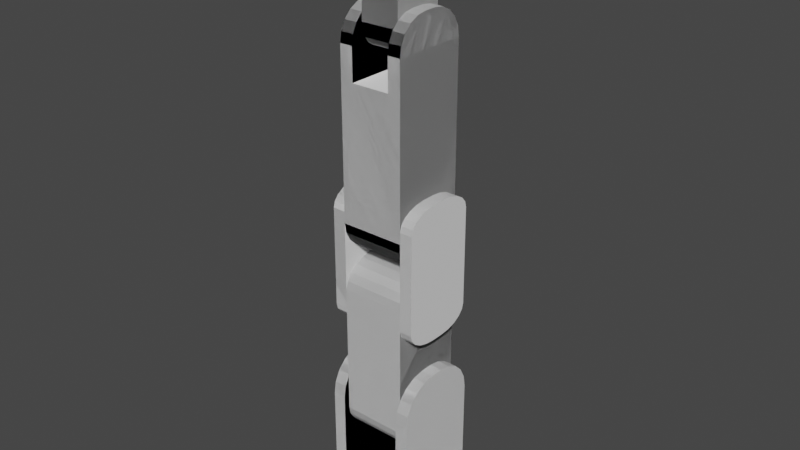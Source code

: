 # Source: the_arm.blend  (saved by Blender 3.3.6; exported with 4.5.12 LTS)
import bpy
from mathutils import Matrix  # noqa: F401  (used for matrix-valued properties, if any)

bpy.ops.wm.read_factory_settings(use_empty=True)
scene = bpy.context.scene
scene.name = 'Scene'

# ---- collections
col_visual = bpy.data.collections.new('visual'); scene.collection.children.link(col_visual)
col_link = bpy.data.collections.new('link'); scene.collection.children.link(col_link)
col_collision = bpy.data.collections.new('collision'); scene.collection.children.link(col_collision)
col_cutter = bpy.data.collections.new('cutter'); scene.collection.children.link(col_cutter)
col_inertial = bpy.data.collections.new('inertial'); scene.collection.children.link(col_inertial)

# ---- materials (node trees are filled in below, after node groups)
mat_phobos_inertial = bpy.data.materials.new('phobos_inertial')
mat_phobos_inertial.use_transparency_overlap = False
mat_phobos_inertial.show_transparent_back = False
mat_phobos_inertial.use_transparent_shadow = False

# ---- material node trees
mat_phobos_inertial.use_nodes = True; mat_phobos_inertial.node_tree.nodes.clear()
_N = mat_phobos_inertial.node_tree.nodes; _L = mat_phobos_inertial.node_tree.links
n0 = _N.new('ShaderNodeOutputMaterial'); n0.name = 'Material Output'; n0.location = (300, 300)
n1 = _N.new('ShaderNodeEeveeSpecular'); n1.name = 'Specular BSDF'; n1.location = (0, 0)
n1.inputs[0].default_value = (1.0, 0.18, 0.0, 1.0)
n1.inputs[1].default_value = (1.0, 1.0, 1.0, 1.0)
_L.new(n1.outputs[0], n0.inputs[0])
n0.is_active_output = True

# ---- world
world_world = bpy.data.worlds.new('World'); scene.world = world_world
world_world.use_nodes = True; world_world.node_tree.nodes.clear()
_N = world_world.node_tree.nodes; _L = world_world.node_tree.links
n0 = _N.new('ShaderNodeOutputWorld'); n0.name = 'World Output'; n0.location = (300, 300)
n1 = _N.new('ShaderNodeBackground'); n1.name = 'Background'; n1.location = (10, 300)
n1.inputs[0].default_value = (0.05088, 0.05088, 0.05088, 1.0)
_L.new(n1.outputs[0], n0.inputs[0])
n0.is_active_output = True
world_world.color = (0.05088, 0.05088, 0.05088)
world_world.use_sun_shadow = False
world_world.sun_shadow_jitter_overblur = 0.0

# ---- meshes
me_base_1 = bpy.data.meshes.new('base_1')
me_base_1.from_pydata([(0.0, 1.0, -0.1), (0.0, 1.0, 0.1), (0.1951, 0.9808, -0.1), (0.1951, 0.9808, 0.1), (0.3827, 0.9239, -0.1), (0.3827, 0.9239, 0.1), (0.5556, 0.8315, -0.1), (0.5556, 0.8315, 0.1), (0.7071, 0.7071, -0.1), (0.7071, 0.7071, 0.1), (0.8315, 0.5556, -0.1), (0.8315, 0.5556, 0.1), (0.9239, 0.3827, -0.1), (0.9239, 0.3827, 0.1), (0.9808, 0.1951, -0.1), (0.9808, 0.1951, 0.1), (1.0, 0.0, -0.1), (1.0, 0.0, 0.1), (0.9808, -0.1951, -0.1), (0.9808, -0.1951, 0.1), (0.9239, -0.3827, -0.1), (0.9239, -0.3827, 0.1), (0.8315, -0.5556, -0.1), (0.8315, -0.5556, 0.1), (0.7071, -0.7071, -0.1), (0.7071, -0.7071, 0.1), (0.5556, -0.8315, -0.1), (0.5556, -0.8315, 0.1), (0.3827, -0.9239, -0.1), (0.3827, -0.9239, 0.1), (0.1951, -0.9808, -0.1), (0.1951, -0.9808, 0.1), (0.0, -1.0, -0.1), (0.0, -1.0, 0.1), (-0.1951, -0.9808, -0.1), (-0.1951, -0.9808, 0.1), (-0.3827, -0.9239, -0.1), (-0.3827, -0.9239, 0.1), (-0.5556, -0.8315, -0.1), (-0.5556, -0.8315, 0.1), (-0.7071, -0.7071, -0.1), (-0.7071, -0.7071, 0.1), (-0.8315, -0.5556, -0.1), (-0.8315, -0.5556, 0.1), (-0.9239, -0.3827, -0.1), (-0.9239, -0.3827, 0.1), (-0.9808, -0.1951, -0.1), (-0.9808, -0.1951, 0.1), (-1.0, 0.0, -0.1), (-1.0, 0.0, 0.1), (-0.9808, 0.1951, -0.1), (-0.9808, 0.1951, 0.1), (-0.9239, 0.3827, -0.1), (-0.9239, 0.3827, 0.1), (-0.8315, 0.5556, -0.1), (-0.8315, 0.5556, 0.1), (-0.7071, 0.7071, -0.1), (-0.7071, 0.7071, 0.1), (-0.5556, 0.8315, -0.1), (-0.5556, 0.8315, 0.1), (-0.3827, 0.9239, -0.1), (-0.3827, 0.9239, 0.1), (-0.1951, 0.9808, -0.1), (-0.1951, 0.9808, 0.1)], [], [(0, 3, 2), (2, 5, 4), (4, 7, 6), (6, 9, 8), (8, 11, 10), (10, 13, 12), (12, 15, 14), (14, 17, 16), (16, 19, 18), (18, 21, 20), (20, 23, 22), (22, 25, 24), (24, 27, 26), (26, 29, 28), (28, 31, 30), (30, 33, 32), (32, 35, 34), (34, 37, 36), (36, 39, 38), (38, 41, 40), (40, 43, 42), (42, 45, 44), (44, 47, 46), (46, 49, 48), (48, 51, 50), (50, 53, 52), (52, 55, 54), (54, 57, 56), (56, 59, 58), (58, 61, 60), (37, 21, 5), (60, 63, 62), (62, 1, 0), (30, 46, 62), (0, 1, 3), (2, 3, 5), (4, 5, 7), (6, 7, 9), (8, 9, 11), (10, 11, 13), (12, 13, 15), (14, 15, 17), (16, 17, 19), (18, 19, 21), (20, 21, 23), (22, 23, 25), (24, 25, 27), (26, 27, 29), (28, 29, 31), (30, 31, 33), (32, 33, 35), (34, 35, 37), (36, 37, 39), (38, 39, 41), (40, 41, 43), (42, 43, 45), (44, 45, 47), (46, 47, 49), (48, 49, 51), (50, 51, 53), (52, 53, 55), (54, 55, 57), (56, 57, 59), (58, 59, 61), (5, 3, 1), (1, 63, 5), (63, 61, 5), (61, 59, 57), (57, 55, 53), (53, 51, 49), (49, 47, 53), (47, 45, 53), (45, 43, 41), (41, 39, 37), (37, 35, 29), (35, 33, 29), (33, 31, 29), (29, 27, 25), (25, 23, 21), (21, 19, 13), (19, 17, 13), (17, 15, 13), (13, 11, 9), (9, 7, 5), (61, 57, 5), (57, 53, 5), (45, 41, 53), (41, 37, 53), (29, 25, 37), (25, 21, 37), (13, 9, 21), (9, 5, 21), (5, 53, 37), (60, 61, 63), (62, 63, 1), (62, 0, 2), (2, 4, 6), (6, 8, 10), (10, 12, 14), (14, 16, 18), (18, 20, 22), (22, 24, 26), (26, 28, 30), (30, 32, 34), (34, 36, 38), (38, 40, 42), (42, 44, 46), (46, 48, 50), (50, 52, 54), (54, 56, 58), (58, 60, 62), (62, 2, 14), (2, 6, 14), (6, 10, 14), (14, 18, 30), (18, 22, 30), (22, 26, 30), (30, 34, 46), (34, 38, 46), (38, 42, 46), (46, 50, 62), (50, 54, 62), (54, 58, 62), (62, 14, 30)])
_uv = me_base_1.uv_layers.new(name='UVMap')
_uv.uv.foreach_set('vector', [1.0, 0.5, 0.9688, 1.0, 0.9688, 0.5, 0.9688, 0.5, 0.9375, 1.0, 0.9375, 0.5, 0.9375, 0.5, 0.9062, 1.0, 0.9062, 0.5, 0.9062, 0.5, 0.875, 1.0, 0.875, 0.5, 0.875, 0.5, 0.8438, 1.0, 0.8438, 0.5, 0.8438, 0.5, 0.8125, 1.0, 0.8125, 0.5, 0.8125, 0.5, 0.7812, 1.0, 0.7812, 0.5, 0.7812, 0.5, 0.75, 1.0, 0.75, 0.5, 0.75, 0.5, 0.7188, 1.0, 0.7188, 0.5, 0.7188, 0.5, 0.6875, 1.0, 0.6875, 0.5, 0.6875, 0.5, 0.6562, 1.0, 0.6562, 0.5, 0.6562, 0.5, 0.625, 1.0, 0.625, 0.5, 0.625, 0.5, 0.5938, 1.0, 0.5938, 0.5, 0.5938, 0.5, 0.5625, 1.0, 0.5625, 0.5, 0.5625, 0.5, 0.5312, 1.0, 0.5312, 0.5, 0.5312, 0.5, 0.5, 1.0, 0.5, 0.5, 0.5, 0.5, 0.4688, 1.0, 0.4688, 0.5, 0.4688, 0.5, 0.4375, 1.0, 0.4375, 0.5, 0.4375, 0.5, 0.4062, 1.0, 0.4062, 0.5, 0.4062, 0.5, 0.375, 1.0, 0.375, 0.5, 0.375, 0.5, 0.3438, 1.0, 0.3438, 0.5, 0.3438, 0.5, 0.3125, 1.0, 0.3125, 0.5, 0.3125, 0.5, 0.2812, 1.0, 0.2812, 0.5, 0.2812, 0.5, 0.25, 1.0, 0.25, 0.5, 0.25, 0.5, 0.2188, 1.0, 0.2188, 0.5, 0.2188, 0.5, 0.1875, 1.0, 0.1875, 0.5, 0.1875, 0.5, 0.1562, 1.0, 0.1562, 0.5, 0.1562, 0.5, 0.125, 1.0, 0.125, 0.5, 0.125, 0.5, 0.09375, 1.0, 0.09375, 0.5, 0.09375, 0.5, 0.0625, 1.0, 0.0625, 0.5, 0.1582, 0.02827, 0.4717, 0.1582, 0.3418, 0.4717, 0.0625, 0.5, 0.03125, 1.0, 0.03125, 0.5, 0.03125, 0.5, 0.0, 1.0, 0.0, 0.5, 0.7968, 0.01461, 0.5146, 0.2032, 0.7032, 0.4854, 1.0, 0.5, 1.0, 1.0, 0.9688, 1.0, 0.9688, 0.5, 0.9688, 1.0, 0.9375, 1.0, 0.9375, 0.5, 0.9375, 1.0, 0.9062, 1.0, 0.9062, 0.5, 0.9062, 1.0, 0.875, 1.0, 0.875, 0.5, 0.875, 1.0, 0.8438, 1.0, 0.8438, 0.5, 0.8438, 1.0, 0.8125, 1.0, 0.8125, 0.5, 0.8125, 1.0, 0.7812, 1.0, 0.7812, 0.5, 0.7812, 1.0, 0.75, 1.0, 0.75, 0.5, 0.75, 1.0, 0.7188, 1.0, 0.7188, 0.5, 0.7188, 1.0, 0.6875, 1.0, 0.6875, 0.5, 0.6875, 1.0, 0.6562, 1.0, 0.6562, 0.5, 0.6562, 1.0, 0.625, 1.0, 0.625, 0.5, 0.625, 1.0, 0.5938, 1.0, 0.5938, 0.5, 0.5938, 1.0, 0.5625, 1.0, 0.5625, 0.5, 0.5625, 1.0, 0.5312, 1.0, 0.5312, 0.5, 0.5312, 1.0, 0.5, 1.0, 0.5, 0.5, 0.5, 1.0, 0.4688, 1.0, 0.4688, 0.5, 0.4688, 1.0, 0.4375, 1.0, 0.4375, 0.5, 0.4375, 1.0, 0.4062, 1.0, 0.4062, 0.5, 0.4062, 1.0, 0.375, 1.0, 0.375, 0.5, 0.375, 1.0, 0.3438, 1.0, 0.3438, 0.5, 0.3438, 1.0, 0.3125, 1.0, 0.3125, 0.5, 0.3125, 1.0, 0.2812, 1.0, 0.2812, 0.5, 0.2812, 1.0, 0.25, 1.0, 0.25, 0.5, 0.25, 1.0, 0.2188, 1.0, 0.2188, 0.5, 0.2188, 1.0, 0.1875, 1.0, 0.1875, 0.5, 0.1875, 1.0, 0.1562, 1.0, 0.1562, 0.5, 0.1562, 1.0, 0.125, 1.0, 0.125, 0.5, 0.125, 1.0, 0.09375, 1.0, 0.09375, 0.5, 0.09375, 1.0, 0.0625, 1.0, 0.3418, 0.4717, 0.2968, 0.4854, 0.25, 0.49, 0.25, 0.49, 0.2032, 0.4854, 0.3418, 0.4717, 0.2032, 0.4854, 0.1582, 0.4717, 0.3418, 0.4717, 0.1582, 0.4717, 0.1167, 0.4496, 0.08029, 0.4197, 0.08029, 0.4197, 0.05045, 0.3833, 0.02827, 0.3418, 0.02827, 0.3418, 0.01461, 0.2968, 0.01, 0.25, 0.01, 0.25, 0.01461, 0.2032, 0.02827, 0.3418, 0.01461, 0.2032, 0.02827, 0.1582, 0.02827, 0.3418, 0.02827, 0.1582, 0.05045, 0.1167, 0.08029, 0.08029, 0.08029, 0.08029, 0.1167, 0.05045, 0.1582, 0.02827, 0.1582, 0.02827, 0.2032, 0.01461, 0.3418, 0.02827, 0.2032, 0.01461, 0.25, 0.01, 0.3418, 0.02827, 0.25, 0.01, 0.2968, 0.01461, 0.3418, 0.02827, 0.3418, 0.02827, 0.3833, 0.05045, 0.4197, 0.08029, 0.4197, 0.08029, 0.4496, 0.1167, 0.4717, 0.1582, 0.4717, 0.1582, 0.4854, 0.2032, 0.4717, 0.3418, 0.4854, 0.2032, 0.49, 0.25, 0.4717, 0.3418, 0.49, 0.25, 0.4854, 0.2968, 0.4717, 0.3418, 0.4717, 0.3418, 0.4496, 0.3833, 0.4197, 0.4197, 0.4197, 0.4197, 0.3833, 0.4496, 0.3418, 0.4717, 0.1582, 0.4717, 0.08029, 0.4197, 0.3418, 0.4717, 0.08029, 0.4197, 0.02827, 0.3418, 0.3418, 0.4717, 0.02827, 0.1582, 0.08029, 0.08029, 0.02827, 0.3418, 0.08029, 0.08029, 0.1582, 0.02827, 0.02827, 0.3418, 0.3418, 0.02827, 0.4197, 0.08029, 0.1582, 0.02827, 0.4197, 0.08029, 0.4717, 0.1582, 0.1582, 0.02827, 0.4717, 0.3418, 0.4197, 0.4197, 0.4717, 0.1582, 0.4197, 0.4197, 0.3418, 0.4717, 0.4717, 0.1582, 0.3418, 0.4717, 0.02827, 0.3418, 0.1582, 0.02827, 0.0625, 0.5, 0.0625, 1.0, 0.03125, 1.0, 0.03125, 0.5, 0.03125, 1.0, 0.0, 1.0, 0.7032, 0.4854, 0.75, 0.49, 0.7968, 0.4854, 0.7968, 0.4854, 0.8418, 0.4717, 0.8833, 0.4496, 0.8833, 0.4496, 0.9197, 0.4197, 0.9496, 0.3833, 0.9496, 0.3833, 0.9717, 0.3418, 0.9854, 0.2968, 0.9854, 0.2968, 0.99, 0.25, 0.9854, 0.2032, 0.9854, 0.2032, 0.9717, 0.1582, 0.9496, 0.1167, 0.9496, 0.1167, 0.9197, 0.08029, 0.8833, 0.05045, 0.8833, 0.05045, 0.8418, 0.02827, 0.7968, 0.01461, 0.7968, 0.01461, 0.75, 0.01, 0.7032, 0.01461, 0.7032, 0.01461, 0.6582, 0.02827, 0.6167, 0.05045, 0.6167, 0.05045, 0.5803, 0.08029, 0.5504, 0.1167, 0.5504, 0.1167, 0.5283, 0.1582, 0.5146, 0.2032, 0.5146, 0.2032, 0.51, 0.25, 0.5146, 0.2968, 0.5146, 0.2968, 0.5283, 0.3418, 0.5504, 0.3833, 0.5504, 0.3833, 0.5803, 0.4197, 0.6167, 0.4496, 0.6167, 0.4496, 0.6582, 0.4717, 0.7032, 0.4854, 0.7032, 0.4854, 0.7968, 0.4854, 0.9854, 0.2968, 0.7968, 0.4854, 0.8833, 0.4496, 0.9854, 0.2968, 0.8833, 0.4496, 0.9496, 0.3833, 0.9854, 0.2968, 0.9854, 0.2968, 0.9854, 0.2032, 0.7968, 0.01461, 0.9854, 0.2032, 0.9496, 0.1167, 0.7968, 0.01461, 0.9496, 0.1167, 0.8833, 0.05045, 0.7968, 0.01461, 0.7968, 0.01461, 0.7032, 0.01461, 0.5146, 0.2032, 0.7032, 0.01461, 0.6167, 0.05045, 0.5146, 0.2032, 0.6167, 0.05045, 0.5504, 0.1167, 0.5146, 0.2032, 0.5146, 0.2032, 0.5146, 0.2968, 0.7032, 0.4854, 0.5146, 0.2968, 0.5504, 0.3833, 0.7032, 0.4854, 0.5504, 0.3833, 0.6167, 0.4496, 0.7032, 0.4854, 0.7032, 0.4854, 0.9854, 0.2968, 0.7968, 0.01461])
me_base_1.update()
me_base_2 = bpy.data.meshes.new('base_2')
me_base_2.from_pydata([(0.0, 0.36, -0.1), (0.0, 0.36, 0.1), (0.07023, 0.3531, -0.1), (0.07023, 0.3531, 0.1), (0.1378, 0.3326, -0.1), (0.1378, 0.3326, 0.1), (0.2, 0.2993, -0.1), (0.2, 0.2993, 0.1), (0.2546, 0.2546, -0.1), (0.2546, 0.2546, 0.1), (0.2993, 0.2, -0.1), (0.2993, 0.2, 0.1), (0.3326, 0.1378, -0.1), (0.3326, 0.1378, 0.1), (0.3531, 0.07023, -0.1), (0.3531, 0.07023, 0.1), (0.36, 0.0, -0.1), (0.36, 0.0, 0.1), (0.3531, -0.07023, -0.1), (0.3531, -0.07023, 0.1), (0.3326, -0.1378, -0.1), (0.3326, -0.1378, 0.1), (0.2993, -0.2, -0.1), (0.2993, -0.2, 0.1), (0.2546, -0.2546, -0.1), (0.2546, -0.2546, 0.1), (0.2, -0.2993, -0.1), (0.2, -0.2993, 0.1), (0.1378, -0.3326, -0.1), (0.1378, -0.3326, 0.1), (0.07023, -0.3531, -0.1), (0.07023, -0.3531, 0.1), (0.0, -0.36, -0.1), (0.0, -0.36, 0.1), (-0.07023, -0.3531, -0.1), (-0.07023, -0.3531, 0.1), (-0.1378, -0.3326, -0.1), (-0.1378, -0.3326, 0.1), (-0.2, -0.2993, -0.1), (-0.2, -0.2993, 0.1), (-0.2546, -0.2546, -0.1), (-0.2546, -0.2546, 0.1), (-0.2993, -0.2, -0.1), (-0.2993, -0.2, 0.1), (-0.3326, -0.1378, -0.1), (-0.3326, -0.1378, 0.1), (-0.3531, -0.07023, -0.1), (-0.3531, -0.07023, 0.1), (-0.36, 0.0, -0.1), (-0.36, 0.0, 0.1), (-0.3531, 0.07023, -0.1), (-0.3531, 0.07023, 0.1), (-0.3326, 0.1378, -0.1), (-0.3326, 0.1378, 0.1), (-0.2993, 0.2, -0.1), (-0.2993, 0.2, 0.1), (-0.2546, 0.2546, -0.1), (-0.2546, 0.2546, 0.1), (-0.2, 0.2993, -0.1), (-0.2, 0.2993, 0.1), (-0.1378, 0.3326, -0.1), (-0.1378, 0.3326, 0.1), (-0.07023, 0.3531, -0.1), (-0.07023, 0.3531, 0.1)], [], [(0, 3, 2), (2, 5, 4), (4, 7, 6), (6, 9, 8), (8, 11, 10), (10, 13, 12), (12, 15, 14), (14, 17, 16), (16, 19, 18), (18, 21, 20), (20, 23, 22), (22, 25, 24), (24, 27, 26), (26, 29, 28), (28, 31, 30), (30, 33, 32), (32, 35, 34), (34, 37, 36), (36, 39, 38), (38, 41, 40), (40, 43, 42), (42, 45, 44), (44, 47, 46), (46, 49, 48), (48, 51, 50), (50, 53, 52), (52, 55, 54), (54, 57, 56), (56, 59, 58), (58, 61, 60), (37, 21, 5), (60, 63, 62), (62, 1, 0), (30, 46, 62), (0, 1, 3), (2, 3, 5), (4, 5, 7), (6, 7, 9), (8, 9, 11), (10, 11, 13), (12, 13, 15), (14, 15, 17), (16, 17, 19), (18, 19, 21), (20, 21, 23), (22, 23, 25), (24, 25, 27), (26, 27, 29), (28, 29, 31), (30, 31, 33), (32, 33, 35), (34, 35, 37), (36, 37, 39), (38, 39, 41), (40, 41, 43), (42, 43, 45), (44, 45, 47), (46, 47, 49), (48, 49, 51), (50, 51, 53), (52, 53, 55), (54, 55, 57), (56, 57, 59), (58, 59, 61), (5, 3, 1), (1, 63, 61), (61, 59, 57), (57, 55, 53), (53, 51, 49), (49, 47, 45), (45, 43, 41), (41, 39, 37), (37, 35, 33), (33, 31, 29), (29, 27, 25), (25, 23, 21), (21, 19, 17), (17, 15, 13), (13, 11, 9), (9, 7, 5), (5, 1, 61), (61, 57, 5), (57, 53, 5), (53, 49, 37), (49, 45, 37), (45, 41, 37), (37, 33, 21), (33, 29, 21), (29, 25, 21), (21, 17, 13), (13, 9, 21), (9, 5, 21), (5, 53, 37), (60, 61, 63), (62, 63, 1), (62, 0, 2), (2, 4, 6), (6, 8, 10), (10, 12, 14), (14, 16, 18), (18, 20, 22), (22, 24, 26), (26, 28, 30), (30, 32, 34), (34, 36, 38), (38, 40, 46), (40, 42, 46), (42, 44, 46), (46, 48, 50), (50, 52, 54), (54, 56, 58), (58, 60, 62), (62, 2, 6), (6, 10, 62), (10, 14, 62), (14, 18, 22), (22, 26, 14), (26, 30, 14), (30, 34, 38), (46, 50, 54), (54, 58, 46), (58, 62, 46), (30, 38, 46), (62, 14, 30)])
_uv = me_base_2.uv_layers.new(name='UVMap')
_uv.uv.foreach_set('vector', [1.0, 0.5, 0.9688, 1.0, 0.9688, 0.5, 0.9688, 0.5, 0.9375, 1.0, 0.9375, 0.5, 0.9375, 0.5, 0.9062, 1.0, 0.9062, 0.5, 0.9062, 0.5, 0.875, 1.0, 0.875, 0.5, 0.875, 0.5, 0.8438, 1.0, 0.8438, 0.5, 0.8438, 0.5, 0.8125, 1.0, 0.8125, 0.5, 0.8125, 0.5, 0.7812, 1.0, 0.7812, 0.5, 0.7812, 0.5, 0.75, 1.0, 0.75, 0.5, 0.75, 0.5, 0.7188, 1.0, 0.7188, 0.5, 0.7188, 0.5, 0.6875, 1.0, 0.6875, 0.5, 0.6875, 0.5, 0.6562, 1.0, 0.6562, 0.5, 0.6562, 0.5, 0.625, 1.0, 0.625, 0.5, 0.625, 0.5, 0.5938, 1.0, 0.5938, 0.5, 0.5938, 0.5, 0.5625, 1.0, 0.5625, 0.5, 0.5625, 0.5, 0.5312, 1.0, 0.5312, 0.5, 0.5312, 0.5, 0.5, 1.0, 0.5, 0.5, 0.5, 0.5, 0.4688, 1.0, 0.4688, 0.5, 0.4688, 0.5, 0.4375, 1.0, 0.4375, 0.5, 0.4375, 0.5, 0.4062, 1.0, 0.4062, 0.5, 0.4062, 0.5, 0.375, 1.0, 0.375, 0.5, 0.375, 0.5, 0.3438, 1.0, 0.3438, 0.5, 0.3438, 0.5, 0.3125, 1.0, 0.3125, 0.5, 0.3125, 0.5, 0.2812, 1.0, 0.2812, 0.5, 0.2812, 0.5, 0.25, 1.0, 0.25, 0.5, 0.25, 0.5, 0.2188, 1.0, 0.2188, 0.5, 0.2188, 0.5, 0.1875, 1.0, 0.1875, 0.5, 0.1875, 0.5, 0.1562, 1.0, 0.1562, 0.5, 0.1562, 0.5, 0.125, 1.0, 0.125, 0.5, 0.125, 0.5, 0.09375, 1.0, 0.09375, 0.5, 0.09375, 0.5, 0.0625, 1.0, 0.0625, 0.5, 0.1582, 0.02827, 0.4717, 0.1582, 0.3418, 0.4717, 0.0625, 0.5, 0.03125, 1.0, 0.03125, 0.5, 0.03125, 0.5, 0.0, 1.0, 0.0, 0.5, 0.7968, 0.01461, 0.5146, 0.2032, 0.7032, 0.4854, 1.0, 0.5, 1.0, 1.0, 0.9688, 1.0, 0.9688, 0.5, 0.9688, 1.0, 0.9375, 1.0, 0.9375, 0.5, 0.9375, 1.0, 0.9062, 1.0, 0.9062, 0.5, 0.9062, 1.0, 0.875, 1.0, 0.875, 0.5, 0.875, 1.0, 0.8438, 1.0, 0.8438, 0.5, 0.8438, 1.0, 0.8125, 1.0, 0.8125, 0.5, 0.8125, 1.0, 0.7812, 1.0, 0.7812, 0.5, 0.7812, 1.0, 0.75, 1.0, 0.75, 0.5, 0.75, 1.0, 0.7188, 1.0, 0.7188, 0.5, 0.7188, 1.0, 0.6875, 1.0, 0.6875, 0.5, 0.6875, 1.0, 0.6562, 1.0, 0.6562, 0.5, 0.6562, 1.0, 0.625, 1.0, 0.625, 0.5, 0.625, 1.0, 0.5938, 1.0, 0.5938, 0.5, 0.5938, 1.0, 0.5625, 1.0, 0.5625, 0.5, 0.5625, 1.0, 0.5312, 1.0, 0.5312, 0.5, 0.5312, 1.0, 0.5, 1.0, 0.5, 0.5, 0.5, 1.0, 0.4688, 1.0, 0.4688, 0.5, 0.4688, 1.0, 0.4375, 1.0, 0.4375, 0.5, 0.4375, 1.0, 0.4062, 1.0, 0.4062, 0.5, 0.4062, 1.0, 0.375, 1.0, 0.375, 0.5, 0.375, 1.0, 0.3438, 1.0, 0.3438, 0.5, 0.3438, 1.0, 0.3125, 1.0, 0.3125, 0.5, 0.3125, 1.0, 0.2812, 1.0, 0.2812, 0.5, 0.2812, 1.0, 0.25, 1.0, 0.25, 0.5, 0.25, 1.0, 0.2188, 1.0, 0.2188, 0.5, 0.2188, 1.0, 0.1875, 1.0, 0.1875, 0.5, 0.1875, 1.0, 0.1562, 1.0, 0.1562, 0.5, 0.1562, 1.0, 0.125, 1.0, 0.125, 0.5, 0.125, 1.0, 0.09375, 1.0, 0.09375, 0.5, 0.09375, 1.0, 0.0625, 1.0, 0.3418, 0.4717, 0.2968, 0.4854, 0.25, 0.49, 0.25, 0.49, 0.2032, 0.4854, 0.1582, 0.4717, 0.1582, 0.4717, 0.1167, 0.4496, 0.08029, 0.4197, 0.08029, 0.4197, 0.05045, 0.3833, 0.02827, 0.3418, 0.02827, 0.3418, 0.01461, 0.2968, 0.01, 0.25, 0.01, 0.25, 0.01461, 0.2032, 0.02827, 0.1582, 0.02827, 0.1582, 0.05045, 0.1167, 0.08029, 0.08029, 0.08029, 0.08029, 0.1167, 0.05045, 0.1582, 0.02827, 0.1582, 0.02827, 0.2032, 0.01461, 0.25, 0.01, 0.25, 0.01, 0.2968, 0.01461, 0.3418, 0.02827, 0.3418, 0.02827, 0.3833, 0.05045, 0.4197, 0.08029, 0.4197, 0.08029, 0.4496, 0.1167, 0.4717, 0.1582, 0.4717, 0.1582, 0.4854, 0.2032, 0.49, 0.25, 0.49, 0.25, 0.4854, 0.2968, 0.4717, 0.3418, 0.4717, 0.3418, 0.4496, 0.3833, 0.4197, 0.4197, 0.4197, 0.4197, 0.3833, 0.4496, 0.3418, 0.4717, 0.3418, 0.4717, 0.25, 0.49, 0.1582, 0.4717, 0.1582, 0.4717, 0.08029, 0.4197, 0.3418, 0.4717, 0.08029, 0.4197, 0.02827, 0.3418, 0.3418, 0.4717, 0.02827, 0.3418, 0.01, 0.25, 0.1582, 0.02827, 0.01, 0.25, 0.02827, 0.1582, 0.1582, 0.02827, 0.02827, 0.1582, 0.08029, 0.08029, 0.1582, 0.02827, 0.1582, 0.02827, 0.25, 0.01, 0.4717, 0.1582, 0.25, 0.01, 0.3418, 0.02827, 0.4717, 0.1582, 0.3418, 0.02827, 0.4197, 0.08029, 0.4717, 0.1582, 0.4717, 0.1582, 0.49, 0.25, 0.4717, 0.3418, 0.4717, 0.3418, 0.4197, 0.4197, 0.4717, 0.1582, 0.4197, 0.4197, 0.3418, 0.4717, 0.4717, 0.1582, 0.3418, 0.4717, 0.02827, 0.3418, 0.1582, 0.02827, 0.0625, 0.5, 0.0625, 1.0, 0.03125, 1.0, 0.03125, 0.5, 0.03125, 1.0, 0.0, 1.0, 0.7032, 0.4854, 0.75, 0.49, 0.7968, 0.4854, 0.7968, 0.4854, 0.8418, 0.4717, 0.8833, 0.4496, 0.8833, 0.4496, 0.9197, 0.4197, 0.9496, 0.3833, 0.9496, 0.3833, 0.9717, 0.3418, 0.9854, 0.2968, 0.9854, 0.2968, 0.99, 0.25, 0.9854, 0.2032, 0.9854, 0.2032, 0.9717, 0.1582, 0.9496, 0.1167, 0.9496, 0.1167, 0.9197, 0.08029, 0.8833, 0.05045, 0.8833, 0.05045, 0.8418, 0.02827, 0.7968, 0.01461, 0.7968, 0.01461, 0.75, 0.01, 0.7032, 0.01461, 0.7032, 0.01461, 0.6582, 0.02827, 0.6167, 0.05045, 0.6167, 0.05045, 0.5803, 0.08029, 0.5146, 0.2032, 0.5803, 0.08029, 0.5504, 0.1167, 0.5146, 0.2032, 0.5504, 0.1167, 0.5283, 0.1582, 0.5146, 0.2032, 0.5146, 0.2032, 0.51, 0.25, 0.5146, 0.2968, 0.5146, 0.2968, 0.5283, 0.3418, 0.5504, 0.3833, 0.5504, 0.3833, 0.5803, 0.4197, 0.6167, 0.4496, 0.6167, 0.4496, 0.6582, 0.4717, 0.7032, 0.4854, 0.7032, 0.4854, 0.7968, 0.4854, 0.8833, 0.4496, 0.8833, 0.4496, 0.9496, 0.3833, 0.7032, 0.4854, 0.9496, 0.3833, 0.9854, 0.2968, 0.7032, 0.4854, 0.9854, 0.2968, 0.9854, 0.2032, 0.9496, 0.1167, 0.9496, 0.1167, 0.8833, 0.05045, 0.9854, 0.2968, 0.8833, 0.05045, 0.7968, 0.01461, 0.9854, 0.2968, 0.7968, 0.01461, 0.7032, 0.01461, 0.6167, 0.05045, 0.5146, 0.2032, 0.5146, 0.2968, 0.5504, 0.3833, 0.5504, 0.3833, 0.6167, 0.4496, 0.5146, 0.2032, 0.6167, 0.4496, 0.7032, 0.4854, 0.5146, 0.2032, 0.7968, 0.01461, 0.6167, 0.05045, 0.5146, 0.2032, 0.7032, 0.4854, 0.9854, 0.2968, 0.7968, 0.01461])
me_base_2.update()
me_mid = bpy.data.meshes.new('mid')
me_mid.from_pydata([(-0.5, -0.1, -1.44), (-0.5, -0.6, -1.04), (-0.5, -0.2545, -1.42), (-0.5, -0.3939, -1.364), (-0.5, -0.5045, -1.275), (-0.5, -0.5755, -1.164), (-0.5, -0.6, 1.04), (-0.5, -0.1, 1.44), (-0.5, -0.5755, 1.164), (-0.5, -0.5045, 1.275), (-0.5, -0.3939, 1.364), (-0.5, -0.2545, 1.42), (-0.5, 0.6, -1.04), (-0.5, 0.1, -1.44), (-0.5, 0.5755, -1.164), (-0.5, 0.5045, -1.275), (-0.5, 0.3939, -1.364), (-0.5, 0.2545, -1.42), (-0.5, 0.1, 1.44), (-0.5, 0.6, 1.04), (-0.5, 0.2545, 1.42), (-0.5, 0.3939, 1.364), (-0.5, 0.5045, 1.275), (-0.5, 0.5755, 1.164), (0.5, -0.6, -1.04), (0.5, -0.1, -1.44), (0.5, -0.5755, -1.164), (0.5, -0.5045, -1.275), (0.5, -0.3939, -1.364), (0.5, -0.2545, -1.42), (0.5, -0.1, 1.44), (0.5, -0.6, 1.04), (0.5, -0.2545, 1.42), (0.5, -0.3939, 1.364), (0.5, -0.5045, 1.275), (0.5, -0.5755, 1.164), (0.5, 0.1, -1.44), (0.5, 0.6, -1.04), (0.5, 0.2545, -1.42), (0.5, 0.3939, -1.364), (0.5, 0.5045, -1.275), (0.5, 0.5755, -1.164), (0.5, 0.6, 1.04), (0.5, 0.1, 1.44), (0.5, 0.5755, 1.164), (0.5, 0.5045, 1.275), (0.5, 0.3939, 1.364), (0.5, 0.2545, 1.42)], [], [(24, 6, 1), (26, 28, 25), (43, 7, 30), (14, 16, 13), (12, 42, 37), (36, 17, 38), (38, 16, 39), (39, 15, 40), (40, 14, 41), (41, 12, 37), (18, 47, 20), (20, 46, 21), (21, 45, 22), (22, 44, 23), (23, 42, 19), (0, 29, 2), (2, 28, 3), (3, 27, 4), (4, 26, 5), (5, 24, 1), (30, 11, 32), (32, 10, 33), (33, 9, 34), (34, 8, 35), (35, 6, 31), (13, 25, 0), (24, 31, 6), (25, 36, 37), (36, 38, 40), (38, 39, 40), (40, 41, 37), (37, 42, 31), (42, 44, 43), (31, 42, 43), (44, 45, 46), (46, 47, 44), (47, 43, 44), (43, 30, 31), (30, 32, 34), (32, 33, 34), (34, 35, 31), (31, 24, 37), (24, 26, 25), (37, 24, 25), (26, 27, 28), (28, 29, 25), (36, 40, 37), (30, 34, 31), (43, 18, 7), (13, 0, 1), (0, 2, 4), (2, 3, 4), (4, 5, 1), (1, 6, 19), (6, 8, 7), (19, 6, 7), (8, 9, 10), (10, 11, 8), (11, 7, 8), (7, 18, 19), (18, 20, 22), (20, 21, 22), (22, 23, 19), (19, 12, 1), (12, 14, 13), (1, 12, 13), (14, 15, 16), (16, 17, 13), (0, 4, 1), (18, 22, 19), (12, 19, 42), (36, 13, 17), (38, 17, 16), (39, 16, 15), (40, 15, 14), (41, 14, 12), (18, 43, 47), (20, 47, 46), (21, 46, 45), (22, 45, 44), (23, 44, 42), (0, 25, 29), (2, 29, 28), (3, 28, 27), (4, 27, 26), (5, 26, 24), (30, 7, 11), (32, 11, 10), (33, 10, 9), (34, 9, 8), (35, 8, 6), (13, 36, 25)])
_uv = me_mid.uv_layers.new(name='UVMap')
_uv.uv.foreach_set('vector', [0.4097, 0.75, 0.5903, 1.0, 0.4097, 1.0, 0.399, 0.7449, 0.3816, 0.7071, 0.375, 0.6458, 0.625, 0.6042, 0.875, 0.6458, 0.625, 0.6458, 0.399, 0.2449, 0.3816, 0.2071, 0.375, 0.1458, 0.4097, 0.25, 0.5903, 0.5, 0.4097, 0.5, 0.375, 0.6042, 0.125, 0.572, 0.375, 0.572, 0.375, 0.572, 0.125, 0.5429, 0.375, 0.5429, 0.375, 0.5429, 0.125, 0.5, 0.375, 0.5, 0.375, 0.5, 0.399, 0.25, 0.399, 0.5, 0.399, 0.5, 0.4097, 0.25, 0.4097, 0.5, 0.875, 0.6042, 0.625, 0.572, 0.875, 0.572, 0.875, 0.572, 0.625, 0.5, 0.875, 0.5, 0.625, 0.25, 0.6107, 0.5, 0.6107, 0.25, 0.6107, 0.25, 0.601, 0.5, 0.601, 0.25, 0.601, 0.25, 0.5903, 0.5, 0.5903, 0.25, 0.125, 0.6458, 0.375, 0.678, 0.125, 0.678, 0.125, 0.678, 0.375, 0.7071, 0.125, 0.7071, 0.125, 0.7071, 0.375, 0.75, 0.125, 0.75, 0.375, 1.0, 0.399, 0.75, 0.399, 1.0, 0.399, 1.0, 0.4097, 0.75, 0.4097, 1.0, 0.625, 0.6458, 0.875, 0.678, 0.625, 0.678, 0.625, 0.678, 0.875, 0.75, 0.625, 0.75, 0.625, 0.75, 0.6107, 1.0, 0.6107, 0.75, 0.6107, 0.75, 0.601, 1.0, 0.601, 0.75, 0.601, 0.75, 0.5903, 1.0, 0.5903, 0.75, 0.125, 0.6042, 0.375, 0.6458, 0.125, 0.6458, 0.4097, 0.75, 0.5903, 0.75, 0.5903, 1.0, 0.375, 0.6458, 0.375, 0.6042, 0.4097, 0.5, 0.375, 0.6042, 0.3767, 0.572, 0.3893, 0.5199, 0.3767, 0.572, 0.3816, 0.5429, 0.3893, 0.5199, 0.3893, 0.5199, 0.399, 0.5051, 0.4097, 0.5, 0.4097, 0.5, 0.5903, 0.5, 0.5903, 0.75, 0.5903, 0.5, 0.601, 0.5051, 0.625, 0.6042, 0.5903, 0.75, 0.5903, 0.5, 0.625, 0.6042, 0.601, 0.5051, 0.6107, 0.5199, 0.6184, 0.5429, 0.6184, 0.5429, 0.6233, 0.572, 0.601, 0.5051, 0.6233, 0.572, 0.625, 0.6042, 0.601, 0.5051, 0.625, 0.6042, 0.625, 0.6458, 0.5903, 0.75, 0.625, 0.6458, 0.6233, 0.678, 0.6107, 0.7301, 0.6233, 0.678, 0.6184, 0.7071, 0.6107, 0.7301, 0.6107, 0.7301, 0.601, 0.7449, 0.5903, 0.75, 0.5903, 0.75, 0.4097, 0.75, 0.4097, 0.5, 0.4097, 0.75, 0.399, 0.7449, 0.375, 0.6458, 0.4097, 0.5, 0.4097, 0.75, 0.375, 0.6458, 0.399, 0.7449, 0.3893, 0.7301, 0.3816, 0.7071, 0.3816, 0.7071, 0.3767, 0.678, 0.375, 0.6458, 0.375, 0.6042, 0.3893, 0.5199, 0.4097, 0.5, 0.625, 0.6458, 0.6107, 0.7301, 0.5903, 0.75, 0.625, 0.6042, 0.875, 0.6042, 0.875, 0.6458, 0.375, 0.1458, 0.375, 0.1042, 0.4097, 0.0, 0.375, 0.1042, 0.3767, 0.07198, 0.3893, 0.01989, 0.3767, 0.07198, 0.3816, 0.04294, 0.3893, 0.01989, 0.3893, 0.01989, 0.399, 0.005098, 0.4097, 0.0, 0.4097, 0.0, 0.5903, 0.0, 0.5903, 0.25, 0.5903, 0.0, 0.601, 0.005098, 0.625, 0.1042, 0.5903, 0.25, 0.5903, 0.0, 0.625, 0.1042, 0.601, 0.005098, 0.6107, 0.01989, 0.6184, 0.04294, 0.6184, 0.04294, 0.6233, 0.07198, 0.601, 0.005098, 0.6233, 0.07198, 0.625, 0.1042, 0.601, 0.005098, 0.625, 0.1042, 0.625, 0.1458, 0.5903, 0.25, 0.625, 0.1458, 0.6233, 0.178, 0.6107, 0.2301, 0.6233, 0.178, 0.6184, 0.2071, 0.6107, 0.2301, 0.6107, 0.2301, 0.601, 0.2449, 0.5903, 0.25, 0.5903, 0.25, 0.4097, 0.25, 0.4097, 0.0, 0.4097, 0.25, 0.399, 0.2449, 0.375, 0.1458, 0.4097, 0.0, 0.4097, 0.25, 0.375, 0.1458, 0.399, 0.2449, 0.3893, 0.2301, 0.3816, 0.2071, 0.3816, 0.2071, 0.3767, 0.178, 0.375, 0.1458, 0.375, 0.1042, 0.3893, 0.01989, 0.4097, 0.0, 0.625, 0.1458, 0.6107, 0.2301, 0.5903, 0.25, 0.4097, 0.25, 0.5903, 0.25, 0.5903, 0.5, 0.375, 0.6042, 0.125, 0.6042, 0.125, 0.572, 0.375, 0.572, 0.125, 0.572, 0.125, 0.5429, 0.375, 0.5429, 0.125, 0.5429, 0.125, 0.5, 0.375, 0.5, 0.375, 0.25, 0.399, 0.25, 0.399, 0.5, 0.399, 0.25, 0.4097, 0.25, 0.875, 0.6042, 0.625, 0.6042, 0.625, 0.572, 0.875, 0.572, 0.625, 0.572, 0.625, 0.5, 0.625, 0.25, 0.625, 0.5, 0.6107, 0.5, 0.6107, 0.25, 0.6107, 0.5, 0.601, 0.5, 0.601, 0.25, 0.601, 0.5, 0.5903, 0.5, 0.125, 0.6458, 0.375, 0.6458, 0.375, 0.678, 0.125, 0.678, 0.375, 0.678, 0.375, 0.7071, 0.125, 0.7071, 0.375, 0.7071, 0.375, 0.75, 0.375, 1.0, 0.375, 0.75, 0.399, 0.75, 0.399, 1.0, 0.399, 0.75, 0.4097, 0.75, 0.625, 0.6458, 0.875, 0.6458, 0.875, 0.678, 0.625, 0.678, 0.875, 0.678, 0.875, 0.75, 0.625, 0.75, 0.625, 1.0, 0.6107, 1.0, 0.6107, 0.75, 0.6107, 1.0, 0.601, 1.0, 0.601, 0.75, 0.601, 1.0, 0.5903, 1.0, 0.125, 0.6042, 0.375, 0.6042, 0.375, 0.6458])
me_mid.update()
me_mid_r = bpy.data.meshes.new('mid_r')
me_mid_r.from_pydata([(-0.1, -0.1, -1.08), (-0.1, -0.6, -0.78), (-0.1, -0.2545, -1.065), (-0.1, -0.3939, -1.023), (-0.1, -0.5045, -0.9563), (-0.1, -0.5755, -0.8727), (-0.1, -0.6, 0.78), (-0.1, -0.1, 1.08), (-0.1, -0.5755, 0.8727), (-0.1, -0.5045, 0.9563), (-0.1, -0.3939, 1.023), (-0.1, -0.2545, 1.065), (-0.1, 0.6, -0.78), (-0.1, 0.1, -1.08), (-0.1, 0.5755, -0.8727), (-0.1, 0.5045, -0.9563), (-0.1, 0.3939, -1.023), (-0.1, 0.2545, -1.065), (-0.1, 0.1, 1.08), (-0.1, 0.6, 0.78), (-0.1, 0.2545, 1.065), (-0.1, 0.3939, 1.023), (-0.1, 0.5045, 0.9563), (-0.1, 0.5755, 0.8727), (0.1, -0.6, -0.78), (0.1, -0.1, -1.08), (0.1, -0.5755, -0.8727), (0.1, -0.5045, -0.9563), (0.1, -0.3939, -1.023), (0.1, -0.2545, -1.065), (0.1, -0.1, 1.08), (0.1, -0.6, 0.78), (0.1, -0.2545, 1.065), (0.1, -0.3939, 1.023), (0.1, -0.5045, 0.9563), (0.1, -0.5755, 0.8727), (0.1, 0.1, -1.08), (0.1, 0.6, -0.78), (0.1, 0.2545, -1.065), (0.1, 0.3939, -1.023), (0.1, 0.5045, -0.9563), (0.1, 0.5755, -0.8727), (0.1, 0.6, 0.78), (0.1, 0.1, 1.08), (0.1, 0.5755, 0.8727), (0.1, 0.5045, 0.9563), (0.1, 0.3939, 1.023), (0.1, 0.2545, 1.065)], [], [(24, 6, 1), (29, 25, 24), (43, 7, 30), (17, 13, 12), (12, 42, 37), (36, 17, 38), (38, 16, 39), (39, 15, 40), (40, 14, 41), (41, 12, 37), (18, 47, 20), (20, 46, 21), (21, 45, 22), (22, 44, 23), (23, 42, 19), (0, 29, 2), (2, 28, 3), (3, 27, 4), (4, 26, 5), (5, 24, 1), (30, 11, 32), (32, 10, 33), (33, 9, 34), (34, 8, 35), (35, 6, 31), (13, 25, 0), (24, 31, 6), (25, 36, 37), (36, 38, 37), (38, 39, 37), (39, 40, 37), (40, 41, 37), (37, 42, 31), (42, 44, 45), (31, 42, 43), (45, 46, 42), (46, 47, 42), (47, 43, 42), (43, 30, 31), (30, 32, 31), (32, 33, 31), (33, 34, 31), (34, 35, 31), (31, 24, 37), (24, 26, 27), (37, 24, 25), (27, 28, 24), (28, 29, 24), (43, 18, 7), (13, 0, 1), (0, 2, 1), (2, 3, 1), (3, 4, 1), (4, 5, 1), (1, 6, 19), (6, 8, 9), (19, 6, 7), (9, 10, 6), (10, 11, 6), (11, 7, 6), (7, 18, 19), (18, 20, 19), (20, 21, 19), (21, 22, 19), (22, 23, 19), (19, 12, 1), (12, 14, 15), (1, 12, 13), (15, 16, 12), (16, 17, 12), (12, 19, 42), (36, 13, 17), (38, 17, 16), (39, 16, 15), (40, 15, 14), (41, 14, 12), (18, 43, 47), (20, 47, 46), (21, 46, 45), (22, 45, 44), (23, 44, 42), (0, 25, 29), (2, 29, 28), (3, 28, 27), (4, 27, 26), (5, 26, 24), (30, 7, 11), (32, 11, 10), (33, 10, 9), (34, 9, 8), (35, 8, 6), (13, 36, 25)])
_uv = me_mid_r.uv_layers.new(name='UVMap')
_uv.uv.foreach_set('vector', [0.4097, 0.75, 0.5903, 1.0, 0.4097, 1.0, 0.3767, 0.678, 0.375, 0.6458, 0.4097, 0.75, 0.625, 0.6042, 0.875, 0.6458, 0.625, 0.6458, 0.3767, 0.178, 0.375, 0.1458, 0.4097, 0.25, 0.4097, 0.25, 0.5903, 0.5, 0.4097, 0.5, 0.375, 0.6042, 0.125, 0.572, 0.375, 0.572, 0.375, 0.572, 0.125, 0.5429, 0.375, 0.5429, 0.375, 0.5429, 0.125, 0.5, 0.375, 0.5, 0.375, 0.5, 0.399, 0.25, 0.399, 0.5, 0.399, 0.5, 0.4097, 0.25, 0.4097, 0.5, 0.875, 0.6042, 0.625, 0.572, 0.875, 0.572, 0.875, 0.572, 0.625, 0.5, 0.875, 0.5, 0.625, 0.25, 0.6107, 0.5, 0.6107, 0.25, 0.6107, 0.25, 0.601, 0.5, 0.601, 0.25, 0.601, 0.25, 0.5903, 0.5, 0.5903, 0.25, 0.125, 0.6458, 0.375, 0.678, 0.125, 0.678, 0.125, 0.678, 0.375, 0.7071, 0.125, 0.7071, 0.125, 0.7071, 0.375, 0.75, 0.125, 0.75, 0.375, 1.0, 0.399, 0.75, 0.399, 1.0, 0.399, 1.0, 0.4097, 0.75, 0.4097, 1.0, 0.625, 0.6458, 0.875, 0.678, 0.625, 0.678, 0.625, 0.678, 0.875, 0.75, 0.625, 0.75, 0.625, 0.75, 0.6107, 1.0, 0.6107, 0.75, 0.6107, 0.75, 0.601, 1.0, 0.601, 0.75, 0.601, 0.75, 0.5903, 1.0, 0.5903, 0.75, 0.125, 0.6042, 0.375, 0.6458, 0.125, 0.6458, 0.4097, 0.75, 0.5903, 0.75, 0.5903, 1.0, 0.375, 0.6458, 0.375, 0.6042, 0.4097, 0.5, 0.375, 0.6042, 0.3767, 0.572, 0.4097, 0.5, 0.3767, 0.572, 0.3816, 0.5429, 0.4097, 0.5, 0.3816, 0.5429, 0.3893, 0.5199, 0.4097, 0.5, 0.3893, 0.5199, 0.399, 0.5051, 0.4097, 0.5, 0.4097, 0.5, 0.5903, 0.5, 0.5903, 0.75, 0.5903, 0.5, 0.601, 0.5051, 0.6107, 0.5199, 0.5903, 0.75, 0.5903, 0.5, 0.625, 0.6042, 0.6107, 0.5199, 0.6184, 0.5429, 0.5903, 0.5, 0.6184, 0.5429, 0.6233, 0.572, 0.5903, 0.5, 0.6233, 0.572, 0.625, 0.6042, 0.5903, 0.5, 0.625, 0.6042, 0.625, 0.6458, 0.5903, 0.75, 0.625, 0.6458, 0.6233, 0.678, 0.5903, 0.75, 0.6233, 0.678, 0.6184, 0.7071, 0.5903, 0.75, 0.6184, 0.7071, 0.6107, 0.7301, 0.5903, 0.75, 0.6107, 0.7301, 0.601, 0.7449, 0.5903, 0.75, 0.5903, 0.75, 0.4097, 0.75, 0.4097, 0.5, 0.4097, 0.75, 0.399, 0.7449, 0.3893, 0.7301, 0.4097, 0.5, 0.4097, 0.75, 0.375, 0.6458, 0.3893, 0.7301, 0.3816, 0.7071, 0.4097, 0.75, 0.3816, 0.7071, 0.3767, 0.678, 0.4097, 0.75, 0.625, 0.6042, 0.875, 0.6042, 0.875, 0.6458, 0.375, 0.1458, 0.375, 0.1042, 0.4097, 0.0, 0.375, 0.1042, 0.3767, 0.07198, 0.4097, 0.0, 0.3767, 0.07198, 0.3816, 0.04294, 0.4097, 0.0, 0.3816, 0.04294, 0.3893, 0.01989, 0.4097, 0.0, 0.3893, 0.01989, 0.399, 0.005098, 0.4097, 0.0, 0.4097, 0.0, 0.5903, 0.0, 0.5903, 0.25, 0.5903, 0.0, 0.601, 0.005098, 0.6107, 0.01989, 0.5903, 0.25, 0.5903, 0.0, 0.625, 0.1042, 0.6107, 0.01989, 0.6184, 0.04294, 0.5903, 0.0, 0.6184, 0.04294, 0.6233, 0.07198, 0.5903, 0.0, 0.6233, 0.07198, 0.625, 0.1042, 0.5903, 0.0, 0.625, 0.1042, 0.625, 0.1458, 0.5903, 0.25, 0.625, 0.1458, 0.6233, 0.178, 0.5903, 0.25, 0.6233, 0.178, 0.6184, 0.2071, 0.5903, 0.25, 0.6184, 0.2071, 0.6107, 0.2301, 0.5903, 0.25, 0.6107, 0.2301, 0.601, 0.2449, 0.5903, 0.25, 0.5903, 0.25, 0.4097, 0.25, 0.4097, 0.0, 0.4097, 0.25, 0.399, 0.2449, 0.3893, 0.2301, 0.4097, 0.0, 0.4097, 0.25, 0.375, 0.1458, 0.3893, 0.2301, 0.3816, 0.2071, 0.4097, 0.25, 0.3816, 0.2071, 0.3767, 0.178, 0.4097, 0.25, 0.4097, 0.25, 0.5903, 0.25, 0.5903, 0.5, 0.375, 0.6042, 0.125, 0.6042, 0.125, 0.572, 0.375, 0.572, 0.125, 0.572, 0.125, 0.5429, 0.375, 0.5429, 0.125, 0.5429, 0.125, 0.5, 0.375, 0.5, 0.375, 0.25, 0.399, 0.25, 0.399, 0.5, 0.399, 0.25, 0.4097, 0.25, 0.875, 0.6042, 0.625, 0.6042, 0.625, 0.572, 0.875, 0.572, 0.625, 0.572, 0.625, 0.5, 0.625, 0.25, 0.625, 0.5, 0.6107, 0.5, 0.6107, 0.25, 0.6107, 0.5, 0.601, 0.5, 0.601, 0.25, 0.601, 0.5, 0.5903, 0.5, 0.125, 0.6458, 0.375, 0.6458, 0.375, 0.678, 0.125, 0.678, 0.375, 0.678, 0.375, 0.7071, 0.125, 0.7071, 0.375, 0.7071, 0.375, 0.75, 0.375, 1.0, 0.375, 0.75, 0.399, 0.75, 0.399, 1.0, 0.399, 0.75, 0.4097, 0.75, 0.625, 0.6458, 0.875, 0.6458, 0.875, 0.678, 0.625, 0.678, 0.875, 0.678, 0.875, 0.75, 0.625, 0.75, 0.625, 1.0, 0.6107, 1.0, 0.6107, 0.75, 0.6107, 1.0, 0.601, 1.0, 0.601, 0.75, 0.601, 1.0, 0.5903, 1.0, 0.125, 0.6042, 0.375, 0.6042, 0.375, 0.6458])
me_mid_r.update()
me_upper = bpy.data.meshes.new('upper')
me_upper.from_pydata([(-0.5, -0.1, -1.8), (-0.5, -0.6, -1.3), (-0.5, -0.2545, -1.776), (-0.5, -0.3939, -1.705), (-0.5, -0.5045, -1.594), (-0.5, -0.5755, -1.455), (-0.5, -0.6, 1.3), (-0.5, -0.1, 1.8), (-0.5, -0.5755, 1.455), (-0.5, -0.5045, 1.594), (-0.5, -0.3939, 1.705), (-0.5, -0.2545, 1.776), (-0.5, 0.6, -1.3), (-0.5, 0.1, -1.8), (-0.5, 0.5755, -1.455), (-0.5, 0.5045, -1.594), (-0.5, 0.3939, -1.705), (-0.5, 0.2545, -1.776), (-0.5, 0.1, 1.8), (-0.5, 0.6, 1.3), (-0.5, 0.2545, 1.776), (-0.5, 0.3939, 1.705), (-0.5, 0.5045, 1.594), (-0.5, 0.5755, 1.455), (0.5, -0.6, -1.3), (0.5, -0.1, -1.8), (0.5, -0.5755, -1.455), (0.5, -0.5045, -1.594), (0.5, -0.3939, -1.705), (0.5, -0.2545, -1.776), (0.5, -0.1, 1.8), (0.5, -0.6, 1.3), (0.5, -0.2545, 1.776), (0.5, -0.3939, 1.705), (0.5, -0.5045, 1.594), (0.5, -0.5755, 1.455), (0.5, 0.1, -1.8), (0.5, 0.6, -1.3), (0.5, 0.2545, -1.776), (0.5, 0.3939, -1.705), (0.5, 0.5045, -1.594), (0.5, 0.5755, -1.455), (0.5, 0.6, 1.3), (0.5, 0.1, 1.8), (0.5, 0.5755, 1.455), (0.5, 0.5045, 1.594), (0.5, 0.3939, 1.705), (0.5, 0.2545, 1.776), (-0.3, -0.6, 0.8), (-0.3, -0.6, 1.3), (0.3, -0.6, 0.8), (0.3, -0.6, 1.3), (0.3, 0.1, 1.8), (-0.3, 0.1, 1.8), (0.3, -0.1, 1.8), (-0.3, -0.1, 1.8), (-0.3, 0.6, 0.8), (-0.3, 0.6, 1.3), (0.3, 0.6, 1.3), (0.3, 0.6, 0.8), (0.3, 0.2545, 1.776), (-0.3, 0.2545, 1.776), (0.3, 0.3939, 1.705), (-0.3, 0.3939, 1.705), (0.3, 0.5045, 1.594), (-0.3, 0.5045, 1.594), (0.3, 0.5755, 1.455), (-0.3, 0.5755, 1.455), (-0.3, -0.2545, 1.776), (0.3, -0.2545, 1.776), (-0.3, -0.3939, 1.705), (0.3, -0.3939, 1.705), (-0.3, -0.5045, 1.594), (0.3, -0.5045, 1.594), (-0.3, -0.5755, 1.455), (0.3, -0.5755, 1.455)], [], [(24, 50, 48), (42, 30, 31), (18, 55, 53), (30, 52, 54), (6, 18, 19), (12, 56, 59), (36, 17, 38), (38, 16, 39), (39, 15, 40), (40, 14, 41), (41, 12, 37), (52, 47, 60), (20, 53, 61), (60, 46, 62), (21, 61, 63), (62, 45, 64), (22, 63, 65), (64, 44, 66), (23, 65, 67), (66, 42, 58), (19, 67, 57), (0, 29, 2), (2, 28, 3), (3, 27, 4), (4, 26, 5), (5, 24, 1), (7, 68, 55), (69, 30, 54), (11, 70, 68), (71, 32, 69), (10, 72, 70), (73, 33, 71), (9, 74, 72), (75, 34, 73), (8, 49, 74), (51, 35, 75), (13, 25, 0), (57, 65, 61), (54, 75, 71), (56, 50, 59), (48, 49, 6), (6, 1, 48), (1, 24, 48), (24, 31, 50), (31, 51, 50), (39, 40, 41), (41, 37, 36), (37, 42, 24), (42, 44, 45), (45, 46, 42), (46, 47, 42), (47, 43, 42), (43, 30, 42), (30, 32, 33), (33, 34, 35), (35, 31, 30), (31, 24, 42), (24, 26, 27), (27, 28, 24), (28, 29, 24), (29, 25, 24), (25, 36, 24), (36, 38, 39), (39, 41, 36), (37, 24, 36), (30, 33, 35), (18, 7, 55), (30, 43, 52), (3, 4, 5), (5, 1, 0), (1, 6, 12), (6, 8, 9), (9, 10, 6), (10, 11, 6), (11, 7, 6), (7, 18, 6), (18, 20, 21), (21, 22, 23), (23, 19, 18), (19, 12, 6), (12, 14, 15), (15, 16, 12), (16, 17, 12), (17, 13, 12), (13, 0, 12), (0, 2, 3), (3, 5, 0), (1, 12, 0), (18, 21, 23), (59, 58, 42), (42, 37, 59), (37, 12, 59), (12, 19, 56), (19, 57, 56), (36, 13, 17), (38, 17, 16), (39, 16, 15), (40, 15, 14), (41, 14, 12), (52, 43, 47), (20, 18, 53), (60, 47, 46), (21, 20, 61), (62, 46, 45), (22, 21, 63), (64, 45, 44), (23, 22, 65), (66, 44, 42), (19, 23, 67), (0, 25, 29), (2, 29, 28), (3, 28, 27), (4, 27, 26), (5, 26, 24), (7, 11, 68), (69, 32, 30), (11, 10, 70), (71, 33, 32), (10, 9, 72), (73, 34, 33), (9, 8, 74), (75, 35, 34), (8, 6, 49), (51, 31, 35), (13, 36, 25), (61, 53, 57), (53, 55, 57), (55, 68, 70), (70, 72, 74), (74, 49, 55), (49, 48, 57), (48, 56, 57), (57, 67, 65), (65, 63, 61), (55, 70, 74), (57, 55, 49), (54, 52, 58), (52, 60, 64), (60, 62, 64), (64, 66, 58), (58, 59, 50), (50, 51, 58), (51, 75, 54), (58, 51, 54), (75, 73, 71), (71, 69, 54), (52, 64, 58), (56, 48, 50)])
_uv = me_upper.uv_layers.new(name='UVMap')
_uv.uv.foreach_set('vector', [0.4097, 0.75, 0.5556, 0.8, 0.5556, 0.95, 0.5903, 0.5, 0.625, 0.6458, 0.5903, 0.75, 0.875, 0.6042, 0.825, 0.6458, 0.825, 0.6042, 0.625, 0.6458, 0.675, 0.6042, 0.675, 0.6458, 0.5903, 0.0, 0.625, 0.1458, 0.5903, 0.25, 0.4097, 0.25, 0.5556, 0.3, 0.5556, 0.45, 0.375, 0.6042, 0.125, 0.572, 0.375, 0.572, 0.375, 0.572, 0.125, 0.5429, 0.375, 0.5429, 0.375, 0.5429, 0.125, 0.5, 0.375, 0.5, 0.375, 0.5, 0.399, 0.25, 0.399, 0.5, 0.399, 0.5, 0.4097, 0.25, 0.4097, 0.5, 0.675, 0.6042, 0.625, 0.572, 0.675, 0.572, 0.875, 0.572, 0.825, 0.6042, 0.825, 0.572, 0.675, 0.572, 0.625, 0.5, 0.675, 0.5, 0.875, 0.5, 0.825, 0.572, 0.825, 0.5, 0.625, 0.45, 0.6107, 0.5, 0.6107, 0.45, 0.6107, 0.25, 0.625, 0.3, 0.6107, 0.3, 0.6107, 0.45, 0.601, 0.5, 0.601, 0.45, 0.601, 0.25, 0.6107, 0.3, 0.601, 0.3, 0.601, 0.45, 0.5903, 0.5, 0.5903, 0.45, 0.5903, 0.25, 0.601, 0.3, 0.5903, 0.3, 0.125, 0.6458, 0.375, 0.678, 0.125, 0.678, 0.125, 0.678, 0.375, 0.7071, 0.125, 0.7071, 0.125, 0.7071, 0.375, 0.75, 0.125, 0.75, 0.375, 1.0, 0.399, 0.75, 0.399, 1.0, 0.399, 1.0, 0.4097, 0.75, 0.4097, 1.0, 0.875, 0.6458, 0.825, 0.678, 0.825, 0.6458, 0.675, 0.678, 0.625, 0.6458, 0.675, 0.6458, 0.875, 0.678, 0.825, 0.75, 0.825, 0.678, 0.675, 0.75, 0.625, 0.678, 0.675, 0.678, 0.625, 1.0, 0.6107, 0.95, 0.625, 0.95, 0.6107, 0.8, 0.625, 0.75, 0.625, 0.8, 0.6107, 1.0, 0.601, 0.95, 0.6107, 0.95, 0.601, 0.8, 0.6107, 0.75, 0.6107, 0.8, 0.601, 1.0, 0.5903, 0.95, 0.601, 0.95, 0.5903, 0.8, 0.601, 0.75, 0.601, 0.8, 0.125, 0.6042, 0.375, 0.6458, 0.125, 0.6458, 0.4375, 0.2, 0.4742, 0.1881, 0.4969, 0.1568, 0.5, 0.6375, 0.4568, 0.6969, 0.4881, 0.6742, 0.125, 0.55, 0.375, 0.7, 0.375, 0.55, 0.5556, 0.95, 0.5903, 0.95, 0.5903, 1.0, 0.5903, 1.0, 0.4097, 1.0, 0.5556, 0.95, 0.4097, 1.0, 0.4097, 0.75, 0.5556, 0.95, 0.4097, 0.75, 0.5903, 0.75, 0.5556, 0.8, 0.5903, 0.75, 0.5903, 0.8, 0.5556, 0.8, 0.3816, 0.5429, 0.3893, 0.5199, 0.399, 0.5051, 0.399, 0.5051, 0.4097, 0.5, 0.375, 0.6042, 0.4097, 0.5, 0.5903, 0.5, 0.4097, 0.75, 0.5903, 0.5, 0.601, 0.5051, 0.6107, 0.5199, 0.6107, 0.5199, 0.6184, 0.5429, 0.5903, 0.5, 0.6184, 0.5429, 0.6233, 0.572, 0.5903, 0.5, 0.6233, 0.572, 0.625, 0.6042, 0.5903, 0.5, 0.625, 0.6042, 0.625, 0.6458, 0.5903, 0.5, 0.625, 0.6458, 0.6233, 0.678, 0.6184, 0.7071, 0.6184, 0.7071, 0.6107, 0.7301, 0.601, 0.7449, 0.601, 0.7449, 0.5903, 0.75, 0.625, 0.6458, 0.5903, 0.75, 0.4097, 0.75, 0.5903, 0.5, 0.4097, 0.75, 0.399, 0.7449, 0.3893, 0.7301, 0.3893, 0.7301, 0.3816, 0.7071, 0.4097, 0.75, 0.3816, 0.7071, 0.3767, 0.678, 0.4097, 0.75, 0.3767, 0.678, 0.375, 0.6458, 0.4097, 0.75, 0.375, 0.6458, 0.375, 0.6042, 0.4097, 0.75, 0.375, 0.6042, 0.3767, 0.572, 0.3816, 0.5429, 0.3816, 0.5429, 0.399, 0.5051, 0.375, 0.6042, 0.4097, 0.5, 0.4097, 0.75, 0.375, 0.6042, 0.625, 0.6458, 0.6184, 0.7071, 0.601, 0.7449, 0.875, 0.6042, 0.875, 0.6458, 0.825, 0.6458, 0.625, 0.6458, 0.625, 0.6042, 0.675, 0.6042, 0.3816, 0.04294, 0.3893, 0.01989, 0.399, 0.005098, 0.399, 0.005098, 0.4097, 0.0, 0.375, 0.1042, 0.4097, 0.0, 0.5903, 0.0, 0.4097, 0.25, 0.5903, 0.0, 0.601, 0.005098, 0.6107, 0.01989, 0.6107, 0.01989, 0.6184, 0.04294, 0.5903, 0.0, 0.6184, 0.04294, 0.6233, 0.07198, 0.5903, 0.0, 0.6233, 0.07198, 0.625, 0.1042, 0.5903, 0.0, 0.625, 0.1042, 0.625, 0.1458, 0.5903, 0.0, 0.625, 0.1458, 0.6233, 0.178, 0.6184, 0.2071, 0.6184, 0.2071, 0.6107, 0.2301, 0.601, 0.2449, 0.601, 0.2449, 0.5903, 0.25, 0.625, 0.1458, 0.5903, 0.25, 0.4097, 0.25, 0.5903, 0.0, 0.4097, 0.25, 0.399, 0.2449, 0.3893, 0.2301, 0.3893, 0.2301, 0.3816, 0.2071, 0.4097, 0.25, 0.3816, 0.2071, 0.3767, 0.178, 0.4097, 0.25, 0.3767, 0.178, 0.375, 0.1458, 0.4097, 0.25, 0.375, 0.1458, 0.375, 0.1042, 0.4097, 0.25, 0.375, 0.1042, 0.3767, 0.07198, 0.3816, 0.04294, 0.3816, 0.04294, 0.399, 0.005098, 0.375, 0.1042, 0.4097, 0.0, 0.4097, 0.25, 0.375, 0.1042, 0.625, 0.1458, 0.6184, 0.2071, 0.601, 0.2449, 0.5556, 0.45, 0.5903, 0.45, 0.5903, 0.5, 0.5903, 0.5, 0.4097, 0.5, 0.5556, 0.45, 0.4097, 0.5, 0.4097, 0.25, 0.5556, 0.45, 0.4097, 0.25, 0.5903, 0.25, 0.5556, 0.3, 0.5903, 0.25, 0.5903, 0.3, 0.5556, 0.3, 0.375, 0.6042, 0.125, 0.6042, 0.125, 0.572, 0.375, 0.572, 0.125, 0.572, 0.125, 0.5429, 0.375, 0.5429, 0.125, 0.5429, 0.125, 0.5, 0.375, 0.5, 0.375, 0.25, 0.399, 0.25, 0.399, 0.5, 0.399, 0.25, 0.4097, 0.25, 0.675, 0.6042, 0.625, 0.6042, 0.625, 0.572, 0.875, 0.572, 0.875, 0.6042, 0.825, 0.6042, 0.675, 0.572, 0.625, 0.572, 0.625, 0.5, 0.875, 0.5, 0.875, 0.572, 0.825, 0.572, 0.625, 0.45, 0.625, 0.5, 0.6107, 0.5, 0.6107, 0.25, 0.625, 0.25, 0.625, 0.3, 0.6107, 0.45, 0.6107, 0.5, 0.601, 0.5, 0.601, 0.25, 0.6107, 0.25, 0.6107, 0.3, 0.601, 0.45, 0.601, 0.5, 0.5903, 0.5, 0.5903, 0.25, 0.601, 0.25, 0.601, 0.3, 0.125, 0.6458, 0.375, 0.6458, 0.375, 0.678, 0.125, 0.678, 0.375, 0.678, 0.375, 0.7071, 0.125, 0.7071, 0.375, 0.7071, 0.375, 0.75, 0.375, 1.0, 0.375, 0.75, 0.399, 0.75, 0.399, 1.0, 0.399, 0.75, 0.4097, 0.75, 0.875, 0.6458, 0.875, 0.678, 0.825, 0.678, 0.675, 0.678, 0.625, 0.678, 0.625, 0.6458, 0.875, 0.678, 0.875, 0.75, 0.825, 0.75, 0.675, 0.75, 0.625, 0.75, 0.625, 0.678, 0.625, 1.0, 0.6107, 1.0, 0.6107, 0.95, 0.6107, 0.8, 0.6107, 0.75, 0.625, 0.75, 0.6107, 1.0, 0.601, 1.0, 0.601, 0.95, 0.601, 0.8, 0.601, 0.75, 0.6107, 0.75, 0.601, 1.0, 0.5903, 1.0, 0.5903, 0.95, 0.5903, 0.8, 0.5903, 0.75, 0.601, 0.75, 0.125, 0.6042, 0.375, 0.6042, 0.375, 0.6458, 0.4969, 0.1568, 0.5, 0.1375, 0.4375, 0.2, 0.5, 0.1375, 0.5, 0.1125, 0.4375, 0.2, 0.5, 0.1125, 0.4969, 0.09319, 0.4881, 0.07576, 0.4881, 0.07576, 0.4742, 0.06194, 0.4568, 0.05306, 0.4568, 0.05306, 0.4375, 0.05, 0.5, 0.1125, 0.4375, 0.05, 0.375, 0.05, 0.4375, 0.2, 0.375, 0.05, 0.375, 0.2, 0.4375, 0.2, 0.4375, 0.2, 0.4568, 0.1969, 0.4742, 0.1881, 0.4742, 0.1881, 0.4881, 0.1742, 0.4969, 0.1568, 0.5, 0.1125, 0.4881, 0.07576, 0.4568, 0.05306, 0.4375, 0.2, 0.5, 0.1125, 0.4375, 0.05, 0.5, 0.6375, 0.5, 0.6125, 0.4375, 0.55, 0.5, 0.6125, 0.4969, 0.5932, 0.4742, 0.5619, 0.4969, 0.5932, 0.4881, 0.5758, 0.4742, 0.5619, 0.4742, 0.5619, 0.4568, 0.5531, 0.4375, 0.55, 0.4375, 0.55, 0.375, 0.55, 0.375, 0.7, 0.375, 0.7, 0.4375, 0.7, 0.4375, 0.55, 0.4375, 0.7, 0.4568, 0.6969, 0.5, 0.6375, 0.4375, 0.55, 0.4375, 0.7, 0.5, 0.6375, 0.4568, 0.6969, 0.4742, 0.6881, 0.4881, 0.6742, 0.4881, 0.6742, 0.4969, 0.6568, 0.5, 0.6375, 0.5, 0.6125, 0.4742, 0.5619, 0.4375, 0.55, 0.125, 0.55, 0.125, 0.7, 0.375, 0.7])
me_upper.update()
me_mid_l = bpy.data.meshes.new('mid_l')
me_mid_l.from_pydata([(-0.1, -0.1, -1.08), (-0.1, -0.6, -0.78), (-0.1, -0.2545, -1.065), (-0.1, -0.3939, -1.023), (-0.1, -0.5045, -0.9563), (-0.1, -0.5755, -0.8727), (-0.1, -0.6, 0.78), (-0.1, -0.1, 1.08), (-0.1, -0.5755, 0.8727), (-0.1, -0.5045, 0.9563), (-0.1, -0.3939, 1.023), (-0.1, -0.2545, 1.065), (-0.1, 0.6, -0.78), (-0.1, 0.1, -1.08), (-0.1, 0.5755, -0.8727), (-0.1, 0.5045, -0.9563), (-0.1, 0.3939, -1.023), (-0.1, 0.2545, -1.065), (-0.1, 0.1, 1.08), (-0.1, 0.6, 0.78), (-0.1, 0.2545, 1.065), (-0.1, 0.3939, 1.023), (-0.1, 0.5045, 0.9563), (-0.1, 0.5755, 0.8727), (0.1, -0.6, -0.78), (0.1, -0.1, -1.08), (0.1, -0.5755, -0.8727), (0.1, -0.5045, -0.9563), (0.1, -0.3939, -1.023), (0.1, -0.2545, -1.065), (0.1, -0.1, 1.08), (0.1, -0.6, 0.78), (0.1, -0.2545, 1.065), (0.1, -0.3939, 1.023), (0.1, -0.5045, 0.9563), (0.1, -0.5755, 0.8727), (0.1, 0.1, -1.08), (0.1, 0.6, -0.78), (0.1, 0.2545, -1.065), (0.1, 0.3939, -1.023), (0.1, 0.5045, -0.9563), (0.1, 0.5755, -0.8727), (0.1, 0.6, 0.78), (0.1, 0.1, 1.08), (0.1, 0.5755, 0.8727), (0.1, 0.5045, 0.9563), (0.1, 0.3939, 1.023), (0.1, 0.2545, 1.065)], [], [(24, 6, 1), (29, 25, 24), (43, 7, 30), (17, 13, 12), (12, 42, 37), (36, 17, 38), (38, 16, 39), (39, 15, 40), (40, 14, 41), (41, 12, 37), (18, 47, 20), (20, 46, 21), (21, 45, 22), (22, 44, 23), (23, 42, 19), (0, 29, 2), (2, 28, 3), (3, 27, 4), (4, 26, 5), (5, 24, 1), (30, 11, 32), (32, 10, 33), (33, 9, 34), (34, 8, 35), (35, 6, 31), (13, 25, 0), (24, 31, 6), (25, 36, 37), (36, 38, 37), (38, 39, 37), (39, 40, 37), (40, 41, 37), (37, 42, 31), (42, 44, 45), (31, 42, 43), (45, 46, 42), (46, 47, 42), (47, 43, 42), (43, 30, 31), (30, 32, 31), (32, 33, 31), (33, 34, 31), (34, 35, 31), (31, 24, 37), (24, 26, 27), (37, 24, 25), (27, 28, 24), (28, 29, 24), (43, 18, 7), (13, 0, 1), (0, 2, 1), (2, 3, 1), (3, 4, 1), (4, 5, 1), (1, 6, 19), (6, 8, 9), (19, 6, 7), (9, 10, 6), (10, 11, 6), (11, 7, 6), (7, 18, 19), (18, 20, 19), (20, 21, 19), (21, 22, 19), (22, 23, 19), (19, 12, 1), (12, 14, 15), (1, 12, 13), (15, 16, 12), (16, 17, 12), (12, 19, 42), (36, 13, 17), (38, 17, 16), (39, 16, 15), (40, 15, 14), (41, 14, 12), (18, 43, 47), (20, 47, 46), (21, 46, 45), (22, 45, 44), (23, 44, 42), (0, 25, 29), (2, 29, 28), (3, 28, 27), (4, 27, 26), (5, 26, 24), (30, 7, 11), (32, 11, 10), (33, 10, 9), (34, 9, 8), (35, 8, 6), (13, 36, 25)])
_uv = me_mid_l.uv_layers.new(name='UVMap')
_uv.uv.foreach_set('vector', [0.4097, 0.75, 0.5903, 1.0, 0.4097, 1.0, 0.3767, 0.678, 0.375, 0.6458, 0.4097, 0.75, 0.625, 0.6042, 0.875, 0.6458, 0.625, 0.6458, 0.3767, 0.178, 0.375, 0.1458, 0.4097, 0.25, 0.4097, 0.25, 0.5903, 0.5, 0.4097, 0.5, 0.375, 0.6042, 0.125, 0.572, 0.375, 0.572, 0.375, 0.572, 0.125, 0.5429, 0.375, 0.5429, 0.375, 0.5429, 0.125, 0.5, 0.375, 0.5, 0.375, 0.5, 0.399, 0.25, 0.399, 0.5, 0.399, 0.5, 0.4097, 0.25, 0.4097, 0.5, 0.875, 0.6042, 0.625, 0.572, 0.875, 0.572, 0.875, 0.572, 0.625, 0.5, 0.875, 0.5, 0.625, 0.25, 0.6107, 0.5, 0.6107, 0.25, 0.6107, 0.25, 0.601, 0.5, 0.601, 0.25, 0.601, 0.25, 0.5903, 0.5, 0.5903, 0.25, 0.125, 0.6458, 0.375, 0.678, 0.125, 0.678, 0.125, 0.678, 0.375, 0.7071, 0.125, 0.7071, 0.125, 0.7071, 0.375, 0.75, 0.125, 0.75, 0.375, 1.0, 0.399, 0.75, 0.399, 1.0, 0.399, 1.0, 0.4097, 0.75, 0.4097, 1.0, 0.625, 0.6458, 0.875, 0.678, 0.625, 0.678, 0.625, 0.678, 0.875, 0.75, 0.625, 0.75, 0.625, 0.75, 0.6107, 1.0, 0.6107, 0.75, 0.6107, 0.75, 0.601, 1.0, 0.601, 0.75, 0.601, 0.75, 0.5903, 1.0, 0.5903, 0.75, 0.125, 0.6042, 0.375, 0.6458, 0.125, 0.6458, 0.4097, 0.75, 0.5903, 0.75, 0.5903, 1.0, 0.375, 0.6458, 0.375, 0.6042, 0.4097, 0.5, 0.375, 0.6042, 0.3767, 0.572, 0.4097, 0.5, 0.3767, 0.572, 0.3816, 0.5429, 0.4097, 0.5, 0.3816, 0.5429, 0.3893, 0.5199, 0.4097, 0.5, 0.3893, 0.5199, 0.399, 0.5051, 0.4097, 0.5, 0.4097, 0.5, 0.5903, 0.5, 0.5903, 0.75, 0.5903, 0.5, 0.601, 0.5051, 0.6107, 0.5199, 0.5903, 0.75, 0.5903, 0.5, 0.625, 0.6042, 0.6107, 0.5199, 0.6184, 0.5429, 0.5903, 0.5, 0.6184, 0.5429, 0.6233, 0.572, 0.5903, 0.5, 0.6233, 0.572, 0.625, 0.6042, 0.5903, 0.5, 0.625, 0.6042, 0.625, 0.6458, 0.5903, 0.75, 0.625, 0.6458, 0.6233, 0.678, 0.5903, 0.75, 0.6233, 0.678, 0.6184, 0.7071, 0.5903, 0.75, 0.6184, 0.7071, 0.6107, 0.7301, 0.5903, 0.75, 0.6107, 0.7301, 0.601, 0.7449, 0.5903, 0.75, 0.5903, 0.75, 0.4097, 0.75, 0.4097, 0.5, 0.4097, 0.75, 0.399, 0.7449, 0.3893, 0.7301, 0.4097, 0.5, 0.4097, 0.75, 0.375, 0.6458, 0.3893, 0.7301, 0.3816, 0.7071, 0.4097, 0.75, 0.3816, 0.7071, 0.3767, 0.678, 0.4097, 0.75, 0.625, 0.6042, 0.875, 0.6042, 0.875, 0.6458, 0.375, 0.1458, 0.375, 0.1042, 0.4097, 0.0, 0.375, 0.1042, 0.3767, 0.07198, 0.4097, 0.0, 0.3767, 0.07198, 0.3816, 0.04294, 0.4097, 0.0, 0.3816, 0.04294, 0.3893, 0.01989, 0.4097, 0.0, 0.3893, 0.01989, 0.399, 0.005098, 0.4097, 0.0, 0.4097, 0.0, 0.5903, 0.0, 0.5903, 0.25, 0.5903, 0.0, 0.601, 0.005098, 0.6107, 0.01989, 0.5903, 0.25, 0.5903, 0.0, 0.625, 0.1042, 0.6107, 0.01989, 0.6184, 0.04294, 0.5903, 0.0, 0.6184, 0.04294, 0.6233, 0.07198, 0.5903, 0.0, 0.6233, 0.07198, 0.625, 0.1042, 0.5903, 0.0, 0.625, 0.1042, 0.625, 0.1458, 0.5903, 0.25, 0.625, 0.1458, 0.6233, 0.178, 0.5903, 0.25, 0.6233, 0.178, 0.6184, 0.2071, 0.5903, 0.25, 0.6184, 0.2071, 0.6107, 0.2301, 0.5903, 0.25, 0.6107, 0.2301, 0.601, 0.2449, 0.5903, 0.25, 0.5903, 0.25, 0.4097, 0.25, 0.4097, 0.0, 0.4097, 0.25, 0.399, 0.2449, 0.3893, 0.2301, 0.4097, 0.0, 0.4097, 0.25, 0.375, 0.1458, 0.3893, 0.2301, 0.3816, 0.2071, 0.4097, 0.25, 0.3816, 0.2071, 0.3767, 0.178, 0.4097, 0.25, 0.4097, 0.25, 0.5903, 0.25, 0.5903, 0.5, 0.375, 0.6042, 0.125, 0.6042, 0.125, 0.572, 0.375, 0.572, 0.125, 0.572, 0.125, 0.5429, 0.375, 0.5429, 0.125, 0.5429, 0.125, 0.5, 0.375, 0.5, 0.375, 0.25, 0.399, 0.25, 0.399, 0.5, 0.399, 0.25, 0.4097, 0.25, 0.875, 0.6042, 0.625, 0.6042, 0.625, 0.572, 0.875, 0.572, 0.625, 0.572, 0.625, 0.5, 0.625, 0.25, 0.625, 0.5, 0.6107, 0.5, 0.6107, 0.25, 0.6107, 0.5, 0.601, 0.5, 0.601, 0.25, 0.601, 0.5, 0.5903, 0.5, 0.125, 0.6458, 0.375, 0.6458, 0.375, 0.678, 0.125, 0.678, 0.375, 0.678, 0.375, 0.7071, 0.125, 0.7071, 0.375, 0.7071, 0.375, 0.75, 0.375, 1.0, 0.375, 0.75, 0.399, 0.75, 0.399, 1.0, 0.399, 0.75, 0.4097, 0.75, 0.625, 0.6458, 0.875, 0.6458, 0.875, 0.678, 0.625, 0.678, 0.875, 0.678, 0.875, 0.75, 0.625, 0.75, 0.625, 1.0, 0.6107, 1.0, 0.6107, 0.75, 0.6107, 1.0, 0.601, 1.0, 0.601, 0.75, 0.601, 1.0, 0.5903, 1.0, 0.125, 0.6042, 0.375, 0.6042, 0.375, 0.6458])
me_mid_l.update()
me_lower = bpy.data.meshes.new('lower')
me_lower.from_pydata([(-0.7, -0.7, -1.0), (-0.7, 0.7, -1.0), (0.7, -0.7, -1.0), (0.7, 0.7, -1.0), (-0.7, -0.7, 0.4), (-0.7, -0.1, 1.0), (-0.7, -0.6706, 0.5854), (-0.7, -0.5854, 0.7527), (-0.7, -0.4527, 0.8854), (-0.7, -0.2854, 0.9706), (-0.7, 0.1, 1.0), (-0.7, 0.7, 0.4), (-0.7, 0.2854, 0.9706), (-0.7, 0.4527, 0.8854), (-0.7, 0.5854, 0.7527), (-0.7, 0.6706, 0.5854), (0.7, -0.1, 1.0), (0.7, -0.7, 0.4), (0.7, -0.2854, 0.9706), (0.7, -0.4527, 0.8854), (0.7, -0.5854, 0.7527), (0.7, -0.6706, 0.5854), (0.7, 0.7, 0.4), (0.7, 0.1, 1.0), (0.7, 0.6706, 0.5854), (0.7, 0.5854, 0.7527), (0.7, 0.4527, 0.8854), (0.7, 0.2854, 0.9706), (0.5, 0.1, 1.0), (-0.5, 0.1, 1.0), (-0.5, -0.1, 1.0), (0.5, -0.1, 1.0), (-0.5, 0.7, -0.6), (-0.5, 0.7, 0.4), (0.5, 0.7, 0.4), (0.5, 0.7, -0.6), (0.5, 0.2854, 0.9706), (-0.5, 0.2854, 0.9706), (0.5, 0.4527, 0.8854), (-0.5, 0.4527, 0.8854), (0.5, 0.5854, 0.7527), (-0.5, 0.5854, 0.7527), (0.5, 0.6706, 0.5854), (-0.5, 0.6706, 0.5854), (-0.5, -0.2854, 0.9706), (0.5, -0.2854, 0.9706), (-0.5, -0.4527, 0.8854), (0.5, -0.4527, 0.8854), (-0.5, -0.5854, 0.7527), (0.5, -0.5854, 0.7527), (-0.5, -0.6706, 0.5854), (0.5, -0.6706, 0.5854), (-0.5, -0.7, 0.4), (0.5, -0.7, 0.4), (0.5, -0.7, -0.6), (-0.5, -0.7, -0.6)], [], [(10, 30, 29), (31, 23, 28), (26, 23, 24), (6, 8, 5), (1, 2, 0), (3, 1, 35), (28, 27, 36), (12, 29, 37), (36, 26, 38), (13, 37, 39), (38, 25, 40), (14, 39, 41), (40, 24, 42), (15, 41, 43), (42, 22, 34), (11, 43, 33), (5, 44, 30), (45, 16, 31), (9, 46, 44), (47, 18, 45), (46, 7, 48), (49, 19, 47), (7, 50, 48), (51, 20, 49), (6, 52, 50), (53, 21, 51), (0, 2, 55), (52, 33, 30), (36, 40, 34), (54, 32, 55), (10, 5, 30), (31, 16, 23), (26, 27, 23), (23, 16, 17), (16, 18, 17), (18, 19, 17), (19, 20, 17), (20, 21, 17), (17, 2, 3), (3, 22, 17), (22, 24, 23), (17, 22, 23), (24, 25, 26), (14, 15, 11), (11, 1, 0), (0, 4, 11), (4, 6, 5), (11, 5, 10), (6, 7, 8), (8, 9, 5), (10, 12, 11), (12, 13, 14), (14, 11, 12), (5, 11, 4), (1, 3, 2), (35, 34, 22), (1, 11, 32), (11, 33, 32), (35, 22, 3), (1, 32, 35), (28, 23, 27), (12, 10, 29), (36, 27, 26), (13, 12, 37), (38, 26, 25), (14, 13, 39), (40, 25, 24), (15, 14, 41), (42, 24, 22), (11, 15, 43), (5, 9, 44), (45, 18, 16), (9, 8, 46), (47, 19, 18), (46, 8, 7), (49, 20, 19), (7, 6, 50), (51, 21, 20), (6, 4, 52), (53, 17, 21), (52, 4, 55), (4, 0, 55), (2, 17, 54), (17, 53, 54), (2, 54, 55), (41, 39, 37), (37, 29, 41), (29, 30, 33), (41, 29, 33), (30, 44, 46), (46, 48, 30), (48, 50, 30), (50, 52, 30), (52, 55, 33), (55, 32, 33), (33, 43, 41), (47, 45, 31), (31, 28, 34), (28, 36, 34), (36, 38, 40), (40, 42, 34), (34, 35, 54), (54, 53, 34), (53, 51, 31), (34, 53, 31), (51, 49, 47), (47, 31, 51), (54, 35, 32)])
_uv = me_lower.uv_layers.new(name='UVMap')
_uv.uv.foreach_set('vector', [0.875, 0.6071, 0.8393, 0.6429, 0.8393, 0.6071, 0.6607, 0.6429, 0.625, 0.6071, 0.6607, 0.6071, 0.6107, 0.5442, 0.625, 0.6071, 0.5732, 0.5052, 0.5732, 0.005244, 0.6107, 0.04417, 0.625, 0.1071, 0.125, 0.5, 0.375, 0.75, 0.125, 0.75, 0.375, 0.5, 0.375, 0.25, 0.425, 0.4643, 0.6607, 0.6071, 0.625, 0.574, 0.6607, 0.574, 0.875, 0.574, 0.8393, 0.6071, 0.8393, 0.574, 0.6607, 0.574, 0.625, 0.5, 0.6607, 0.5, 0.875, 0.5, 0.8393, 0.574, 0.8393, 0.5, 0.625, 0.4643, 0.5941, 0.5, 0.5941, 0.4643, 0.5941, 0.25, 0.625, 0.2857, 0.5941, 0.2857, 0.5941, 0.4643, 0.5732, 0.5, 0.5732, 0.4643, 0.5732, 0.25, 0.5941, 0.2857, 0.5732, 0.2857, 0.5732, 0.4643, 0.55, 0.5, 0.55, 0.4643, 0.55, 0.25, 0.5732, 0.2857, 0.55, 0.2857, 0.875, 0.6429, 0.8393, 0.676, 0.8393, 0.6429, 0.6607, 0.676, 0.625, 0.6429, 0.6607, 0.6429, 0.875, 0.676, 0.8393, 0.75, 0.8393, 0.676, 0.6607, 0.75, 0.625, 0.676, 0.6607, 0.676, 0.625, 0.9643, 0.5941, 1.0, 0.5941, 0.9643, 0.5941, 0.7857, 0.625, 0.75, 0.625, 0.7857, 0.5941, 1.0, 0.5732, 0.9643, 0.5941, 0.9643, 0.5732, 0.7857, 0.5941, 0.75, 0.5941, 0.7857, 0.5732, 1.0, 0.55, 0.9643, 0.5732, 0.9643, 0.55, 0.7857, 0.5732, 0.75, 0.5732, 0.7857, 0.375, 1.0, 0.375, 0.75, 0.425, 0.9643, 0.5, 0.0375, 0.5, 0.2125, 0.575, 0.1125, 0.5713, 0.5893, 0.5441, 0.5518, 0.5, 0.5375, 0.375, 0.7125, 0.125, 0.5375, 0.125, 0.7125, 0.875, 0.6071, 0.875, 0.6429, 0.8393, 0.6429, 0.6607, 0.6429, 0.625, 0.6429, 0.625, 0.6071, 0.6107, 0.5442, 0.6213, 0.574, 0.625, 0.6071, 0.625, 0.6071, 0.625, 0.6429, 0.55, 0.75, 0.625, 0.6429, 0.6213, 0.676, 0.55, 0.75, 0.6213, 0.676, 0.6107, 0.7058, 0.55, 0.75, 0.6107, 0.7058, 0.5941, 0.7295, 0.55, 0.75, 0.5941, 0.7295, 0.5732, 0.7448, 0.55, 0.75, 0.55, 0.75, 0.375, 0.75, 0.375, 0.5, 0.375, 0.5, 0.55, 0.5, 0.55, 0.75, 0.55, 0.5, 0.5732, 0.5052, 0.625, 0.6071, 0.55, 0.75, 0.55, 0.5, 0.625, 0.6071, 0.5732, 0.5052, 0.5941, 0.5205, 0.6107, 0.5442, 0.5941, 0.2295, 0.5732, 0.2448, 0.55, 0.25, 0.55, 0.25, 0.375, 0.25, 0.375, 0.0, 0.375, 0.0, 0.55, 0.0, 0.55, 0.25, 0.55, 0.0, 0.5732, 0.005244, 0.625, 0.1071, 0.55, 0.25, 0.625, 0.1071, 0.625, 0.1429, 0.5732, 0.005244, 0.5941, 0.02046, 0.6107, 0.04417, 0.6107, 0.04417, 0.6213, 0.07403, 0.625, 0.1071, 0.625, 0.1429, 0.6213, 0.176, 0.55, 0.25, 0.6213, 0.176, 0.6107, 0.2058, 0.5941, 0.2295, 0.5941, 0.2295, 0.55, 0.25, 0.6213, 0.176, 0.625, 0.1071, 0.55, 0.25, 0.55, 0.0, 0.125, 0.5, 0.375, 0.5, 0.375, 0.75, 0.425, 0.4643, 0.55, 0.4643, 0.55, 0.5, 0.375, 0.25, 0.55, 0.25, 0.425, 0.2857, 0.55, 0.25, 0.55, 0.2857, 0.425, 0.2857, 0.425, 0.4643, 0.55, 0.5, 0.375, 0.5, 0.375, 0.25, 0.425, 0.2857, 0.425, 0.4643, 0.6607, 0.6071, 0.625, 0.6071, 0.625, 0.574, 0.875, 0.574, 0.875, 0.6071, 0.8393, 0.6071, 0.6607, 0.574, 0.625, 0.574, 0.625, 0.5, 0.875, 0.5, 0.875, 0.574, 0.8393, 0.574, 0.625, 0.4643, 0.625, 0.5, 0.5941, 0.5, 0.5941, 0.25, 0.625, 0.25, 0.625, 0.2857, 0.5941, 0.4643, 0.5941, 0.5, 0.5732, 0.5, 0.5732, 0.25, 0.5941, 0.25, 0.5941, 0.2857, 0.5732, 0.4643, 0.5732, 0.5, 0.55, 0.5, 0.55, 0.25, 0.5732, 0.25, 0.5732, 0.2857, 0.875, 0.6429, 0.875, 0.676, 0.8393, 0.676, 0.6607, 0.676, 0.625, 0.676, 0.625, 0.6429, 0.875, 0.676, 0.875, 0.75, 0.8393, 0.75, 0.6607, 0.75, 0.625, 0.75, 0.625, 0.676, 0.625, 0.9643, 0.625, 1.0, 0.5941, 1.0, 0.5941, 0.7857, 0.5941, 0.75, 0.625, 0.75, 0.5941, 1.0, 0.5732, 1.0, 0.5732, 0.9643, 0.5732, 0.7857, 0.5732, 0.75, 0.5941, 0.75, 0.5732, 1.0, 0.55, 1.0, 0.55, 0.9643, 0.55, 0.7857, 0.55, 0.75, 0.5732, 0.75, 0.55, 0.9643, 0.55, 1.0, 0.425, 0.9643, 0.55, 1.0, 0.375, 1.0, 0.425, 0.9643, 0.375, 0.75, 0.55, 0.75, 0.425, 0.7857, 0.55, 0.75, 0.55, 0.7857, 0.425, 0.7857, 0.375, 0.75, 0.425, 0.7857, 0.425, 0.9643, 0.5441, 0.1982, 0.5607, 0.1816, 0.5713, 0.1607, 0.5713, 0.1607, 0.575, 0.1375, 0.5441, 0.1982, 0.575, 0.1375, 0.575, 0.1125, 0.5, 0.2125, 0.5441, 0.1982, 0.575, 0.1375, 0.5, 0.2125, 0.575, 0.1125, 0.5713, 0.08932, 0.5607, 0.06842, 0.5607, 0.06842, 0.5441, 0.05182, 0.575, 0.1125, 0.5441, 0.05182, 0.5232, 0.04117, 0.575, 0.1125, 0.5232, 0.04117, 0.5, 0.0375, 0.575, 0.1125, 0.5, 0.0375, 0.375, 0.0375, 0.5, 0.2125, 0.375, 0.0375, 0.375, 0.2125, 0.5, 0.2125, 0.5, 0.2125, 0.5232, 0.2088, 0.5441, 0.1982, 0.5607, 0.6816, 0.5713, 0.6607, 0.575, 0.6375, 0.575, 0.6375, 0.575, 0.6125, 0.5, 0.5375, 0.575, 0.6125, 0.5713, 0.5893, 0.5, 0.5375, 0.5713, 0.5893, 0.5607, 0.5684, 0.5441, 0.5518, 0.5441, 0.5518, 0.5232, 0.5412, 0.5, 0.5375, 0.5, 0.5375, 0.375, 0.5375, 0.375, 0.7125, 0.375, 0.7125, 0.5, 0.7125, 0.5, 0.5375, 0.5, 0.7125, 0.5232, 0.7088, 0.575, 0.6375, 0.5, 0.5375, 0.5, 0.7125, 0.575, 0.6375, 0.5232, 0.7088, 0.5441, 0.6982, 0.5607, 0.6816, 0.5607, 0.6816, 0.575, 0.6375, 0.5232, 0.7088, 0.375, 0.7125, 0.375, 0.5375, 0.125, 0.5375])
me_lower.update()
me_attach = bpy.data.meshes.new('attach')
me_attach.from_pydata([(-0.3, -0.4, 0.7), (-0.3, 0.4, 0.7), (0.3, -0.4, 0.7), (0.3, 0.4, 0.7), (-0.3, -0.1, -0.5), (-0.3, -0.4, -0.125), (-0.3, -0.1927, -0.4816), (-0.3, -0.2763, -0.4284), (-0.3, -0.3427, -0.3454), (-0.3, -0.3853, -0.2409), (-0.3, 0.4, -0.125), (-0.3, 0.1, -0.5), (-0.3, 0.3853, -0.2409), (-0.3, 0.3427, -0.3454), (-0.3, 0.2763, -0.4284), (-0.3, 0.1927, -0.4816), (0.3, -0.4, -0.125), (0.3, -0.1, -0.5), (0.3, -0.3853, -0.2409), (0.3, -0.3427, -0.3454), (0.3, -0.2763, -0.4284), (0.3, -0.1927, -0.4816), (0.3, 0.1, -0.5), (0.3, 0.4, -0.125), (0.3, 0.1927, -0.4816), (0.3, 0.2763, -0.4284), (0.3, 0.3427, -0.3454), (0.3, 0.3853, -0.2409)], [], [(16, 0, 5), (20, 21, 17), (10, 3, 23), (14, 15, 11), (3, 0, 2), (22, 15, 24), (24, 14, 25), (25, 13, 26), (26, 12, 27), (27, 10, 23), (4, 21, 6), (6, 20, 7), (7, 19, 8), (8, 18, 9), (9, 16, 5), (11, 17, 4), (16, 2, 0), (17, 22, 23), (22, 24, 25), (26, 22, 25), (26, 27, 22), (27, 23, 22), (23, 3, 2), (2, 16, 23), (16, 18, 17), (23, 16, 17), (18, 19, 17), (19, 20, 17), (10, 1, 3), (11, 4, 5), (4, 6, 7), (8, 4, 7), (8, 9, 4), (9, 5, 4), (5, 0, 1), (1, 10, 5), (10, 12, 11), (5, 10, 11), (12, 13, 11), (13, 14, 11), (3, 1, 0), (22, 11, 15), (24, 15, 14), (25, 14, 13), (26, 13, 12), (27, 12, 10), (4, 17, 21), (6, 21, 20), (7, 20, 19), (8, 19, 18), (9, 18, 16), (11, 22, 17)])
_uv = me_attach.uv_layers.new(name='UVMap')
_uv.uv.foreach_set('vector', [0.4688, 0.75, 0.625, 1.0, 0.4688, 1.0, 0.3929, 0.7114, 0.3796, 0.6852, 0.375, 0.6562, 0.4688, 0.25, 0.625, 0.5, 0.4688, 0.5, 0.3929, 0.2114, 0.3796, 0.1852, 0.375, 0.1562, 0.625, 0.5, 0.875, 0.75, 0.625, 0.75, 0.375, 0.5938, 0.125, 0.5648, 0.375, 0.5648, 0.375, 0.5648, 0.125, 0.5386, 0.375, 0.5386, 0.375, 0.5386, 0.125, 0.5, 0.375, 0.5, 0.375, 0.5, 0.4398, 0.25, 0.4398, 0.5, 0.4398, 0.5, 0.4688, 0.25, 0.4688, 0.5, 0.125, 0.6562, 0.375, 0.6852, 0.125, 0.6852, 0.125, 0.6852, 0.375, 0.7114, 0.125, 0.7114, 0.125, 0.7114, 0.375, 0.75, 0.125, 0.75, 0.375, 1.0, 0.4398, 0.75, 0.4398, 1.0, 0.4398, 1.0, 0.4688, 0.75, 0.4688, 1.0, 0.125, 0.5938, 0.375, 0.6562, 0.125, 0.6562, 0.4688, 0.75, 0.625, 0.75, 0.625, 1.0, 0.375, 0.6562, 0.375, 0.5938, 0.4688, 0.5, 0.375, 0.5938, 0.3796, 0.5648, 0.3929, 0.5386, 0.4136, 0.5179, 0.375, 0.5938, 0.3929, 0.5386, 0.4136, 0.5179, 0.4398, 0.5046, 0.375, 0.5938, 0.4398, 0.5046, 0.4688, 0.5, 0.375, 0.5938, 0.4688, 0.5, 0.625, 0.5, 0.625, 0.75, 0.625, 0.75, 0.4688, 0.75, 0.4688, 0.5, 0.4688, 0.75, 0.4398, 0.7454, 0.375, 0.6562, 0.4688, 0.5, 0.4688, 0.75, 0.375, 0.6562, 0.4398, 0.7454, 0.4136, 0.7321, 0.375, 0.6562, 0.4136, 0.7321, 0.3929, 0.7114, 0.375, 0.6562, 0.4688, 0.25, 0.625, 0.25, 0.625, 0.5, 0.375, 0.1562, 0.375, 0.09375, 0.4688, 0.0, 0.375, 0.09375, 0.3796, 0.06478, 0.3929, 0.03865, 0.4136, 0.0179, 0.375, 0.09375, 0.3929, 0.03865, 0.4136, 0.0179, 0.4398, 0.004588, 0.375, 0.09375, 0.4398, 0.004588, 0.4688, 0.0, 0.375, 0.09375, 0.4688, 0.0, 0.625, 0.0, 0.625, 0.25, 0.625, 0.25, 0.4688, 0.25, 0.4688, 0.0, 0.4688, 0.25, 0.4398, 0.2454, 0.375, 0.1562, 0.4688, 0.0, 0.4688, 0.25, 0.375, 0.1562, 0.4398, 0.2454, 0.4136, 0.2321, 0.375, 0.1562, 0.4136, 0.2321, 0.3929, 0.2114, 0.375, 0.1562, 0.625, 0.5, 0.875, 0.5, 0.875, 0.75, 0.375, 0.5938, 0.125, 0.5938, 0.125, 0.5648, 0.375, 0.5648, 0.125, 0.5648, 0.125, 0.5386, 0.375, 0.5386, 0.125, 0.5386, 0.125, 0.5, 0.375, 0.5, 0.375, 0.25, 0.4398, 0.25, 0.4398, 0.5, 0.4398, 0.25, 0.4688, 0.25, 0.125, 0.6562, 0.375, 0.6562, 0.375, 0.6852, 0.125, 0.6852, 0.375, 0.6852, 0.375, 0.7114, 0.125, 0.7114, 0.375, 0.7114, 0.375, 0.75, 0.375, 1.0, 0.375, 0.75, 0.4398, 0.75, 0.4398, 1.0, 0.4398, 0.75, 0.4688, 0.75, 0.125, 0.5938, 0.375, 0.5938, 0.375, 0.6562])
me_attach.update()
me_gripper_l = bpy.data.meshes.new('gripper_l')
me_gripper_l.from_pydata([(-0.1, -0.2, -0.4), (-0.1, -0.2, 0.4), (-0.1, 0.2, -0.4), (-0.1, 0.2, 0.4), (0.1, -0.2, -0.4), (0.1, -0.2, 0.4), (0.1, 0.2, -0.4), (0.1, 0.2, 0.4)], [], [(0, 3, 2), (2, 7, 6), (6, 5, 4), (4, 1, 0), (2, 4, 0), (7, 1, 5), (0, 1, 3), (2, 3, 7), (6, 7, 5), (4, 5, 1), (2, 6, 4), (7, 3, 1)])
_uv = me_gripper_l.uv_layers.new(name='UVMap')
_uv.uv.foreach_set('vector', [0.375, 0.0, 0.625, 0.25, 0.375, 0.25, 0.375, 0.25, 0.625, 0.5, 0.375, 0.5, 0.375, 0.5, 0.625, 0.75, 0.375, 0.75, 0.375, 0.75, 0.625, 1.0, 0.375, 1.0, 0.125, 0.5, 0.375, 0.75, 0.125, 0.75, 0.625, 0.5, 0.875, 0.75, 0.625, 0.75, 0.375, 0.0, 0.625, 0.0, 0.625, 0.25, 0.375, 0.25, 0.625, 0.25, 0.625, 0.5, 0.375, 0.5, 0.625, 0.5, 0.625, 0.75, 0.375, 0.75, 0.625, 0.75, 0.625, 1.0, 0.125, 0.5, 0.375, 0.5, 0.375, 0.75, 0.625, 0.5, 0.875, 0.5, 0.875, 0.75])
me_gripper_l.update()
me_gripper_r = bpy.data.meshes.new('gripper_r')
me_gripper_r.from_pydata([(-0.1, -0.2, -0.4), (-0.1, -0.2, 0.4), (-0.1, 0.2, -0.4), (-0.1, 0.2, 0.4), (0.1, -0.2, -0.4), (0.1, -0.2, 0.4), (0.1, 0.2, -0.4), (0.1, 0.2, 0.4)], [], [(0, 3, 2), (2, 7, 6), (6, 5, 4), (4, 1, 0), (2, 4, 0), (7, 1, 5), (0, 1, 3), (2, 3, 7), (6, 7, 5), (4, 5, 1), (2, 6, 4), (7, 3, 1)])
_uv = me_gripper_r.uv_layers.new(name='UVMap')
_uv.uv.foreach_set('vector', [0.375, 0.0, 0.625, 0.25, 0.375, 0.25, 0.375, 0.25, 0.625, 0.5, 0.375, 0.5, 0.375, 0.5, 0.625, 0.75, 0.375, 0.75, 0.375, 0.75, 0.625, 1.0, 0.375, 1.0, 0.125, 0.5, 0.375, 0.75, 0.125, 0.75, 0.625, 0.5, 0.875, 0.75, 0.625, 0.75, 0.375, 0.0, 0.625, 0.0, 0.625, 0.25, 0.375, 0.25, 0.625, 0.25, 0.625, 0.5, 0.375, 0.5, 0.625, 0.5, 0.625, 0.75, 0.375, 0.75, 0.625, 0.75, 0.625, 1.0, 0.125, 0.5, 0.375, 0.5, 0.375, 0.75, 0.625, 0.5, 0.875, 0.5, 0.875, 0.75])
me_gripper_r.update()
me_cube_024 = bpy.data.meshes.new('Cube.024')
me_cube_024.from_pydata([(-1.0, -1.0, -1.0), (-1.0, -1.0, 1.0), (-1.0, 1.0, -1.0), (-1.0, 1.0, 1.0), (1.0, -1.0, -1.0), (1.0, -1.0, 1.0), (1.0, 1.0, -1.0), (1.0, 1.0, 1.0)], [], [(0, 1, 3, 2), (2, 3, 7, 6), (6, 7, 5, 4), (4, 5, 1, 0), (2, 6, 4, 0), (7, 3, 1, 5)])
_uv = me_cube_024.uv_layers.new(name='UVMap')
_uv.uv.foreach_set('vector', [0.375, 0.0, 0.625, 0.0, 0.625, 0.25, 0.375, 0.25, 0.375, 0.25, 0.625, 0.25, 0.625, 0.5, 0.375, 0.5, 0.375, 0.5, 0.625, 0.5, 0.625, 0.75, 0.375, 0.75, 0.375, 0.75, 0.625, 0.75, 0.625, 1.0, 0.375, 1.0, 0.125, 0.5, 0.375, 0.5, 0.375, 0.75, 0.125, 0.75, 0.625, 0.5, 0.875, 0.5, 0.875, 0.75, 0.625, 0.75])
me_cube_024.update()
me_cube_030 = bpy.data.meshes.new('Cube.030')
me_cube_030.from_pydata([(-1.0, -1.0, -1.0), (-1.0, -1.0, 1.0), (-1.0, 1.0, -1.0), (-1.0, 1.0, 1.0), (1.0, -1.0, -1.0), (1.0, -1.0, 1.0), (1.0, 1.0, -1.0), (1.0, 1.0, 1.0)], [], [(0, 1, 3, 2), (2, 3, 7, 6), (6, 7, 5, 4), (4, 5, 1, 0), (2, 6, 4, 0), (7, 3, 1, 5)])
_uv = me_cube_030.uv_layers.new(name='UVMap')
_uv.uv.foreach_set('vector', [0.375, 0.0, 0.625, 0.0, 0.625, 0.25, 0.375, 0.25, 0.375, 0.25, 0.625, 0.25, 0.625, 0.5, 0.375, 0.5, 0.375, 0.5, 0.625, 0.5, 0.625, 0.75, 0.375, 0.75, 0.375, 0.75, 0.625, 0.75, 0.625, 1.0, 0.375, 1.0, 0.125, 0.5, 0.375, 0.5, 0.375, 0.75, 0.125, 0.75, 0.625, 0.5, 0.875, 0.5, 0.875, 0.75, 0.625, 0.75])
me_cube_030.update()
me_cube_221 = bpy.data.meshes.new('Cube.221')
me_cube_221.from_pydata([(-0.015, -0.015, -0.015), (-0.015, -0.015, 0.015), (-0.015, 0.015, -0.015), (-0.015, 0.015, 0.015), (0.015, -0.015, -0.015), (0.015, -0.015, 0.015), (0.015, 0.015, -0.015), (0.015, 0.015, 0.015)], [], [(0, 1, 3, 2), (2, 3, 7, 6), (6, 7, 5, 4), (4, 5, 1, 0), (2, 6, 4, 0), (7, 3, 1, 5)])
_uv = me_cube_221.uv_layers.new(name='UVMap')
_uv.uv.foreach_set('vector', [0.375, 0.0, 0.625, 0.0, 0.625, 0.25, 0.375, 0.25, 0.375, 0.25, 0.625, 0.25, 0.625, 0.5, 0.375, 0.5, 0.375, 0.5, 0.625, 0.5, 0.625, 0.75, 0.375, 0.75, 0.375, 0.75, 0.625, 0.75, 0.625, 1.0, 0.375, 1.0, 0.125, 0.5, 0.375, 0.5, 0.375, 0.75, 0.125, 0.75, 0.625, 0.5, 0.875, 0.5, 0.875, 0.75, 0.625, 0.75])
me_cube_221.materials.append(mat_phobos_inertial)
me_cube_221.update()
me_cube_222 = bpy.data.meshes.new('Cube.222')
me_cube_222.from_pydata([(-0.015, -0.015, -0.015), (-0.015, -0.015, 0.015), (-0.015, 0.015, -0.015), (-0.015, 0.015, 0.015), (0.015, -0.015, -0.015), (0.015, -0.015, 0.015), (0.015, 0.015, -0.015), (0.015, 0.015, 0.015)], [], [(0, 1, 3, 2), (2, 3, 7, 6), (6, 7, 5, 4), (4, 5, 1, 0), (2, 6, 4, 0), (7, 3, 1, 5)])
_uv = me_cube_222.uv_layers.new(name='UVMap')
_uv.uv.foreach_set('vector', [0.375, 0.0, 0.625, 0.0, 0.625, 0.25, 0.375, 0.25, 0.375, 0.25, 0.625, 0.25, 0.625, 0.5, 0.375, 0.5, 0.375, 0.5, 0.625, 0.5, 0.625, 0.75, 0.375, 0.75, 0.375, 0.75, 0.625, 0.75, 0.625, 1.0, 0.375, 1.0, 0.125, 0.5, 0.375, 0.5, 0.375, 0.75, 0.125, 0.75, 0.625, 0.5, 0.875, 0.5, 0.875, 0.75, 0.625, 0.75])
me_cube_222.materials.append(mat_phobos_inertial)
me_cube_222.update()
me_cube_223 = bpy.data.meshes.new('Cube.223')
me_cube_223.from_pydata([(-0.015, -0.015, -0.015), (-0.015, -0.015, 0.015), (-0.015, 0.015, -0.015), (-0.015, 0.015, 0.015), (0.015, -0.015, -0.015), (0.015, -0.015, 0.015), (0.015, 0.015, -0.015), (0.015, 0.015, 0.015)], [], [(0, 1, 3, 2), (2, 3, 7, 6), (6, 7, 5, 4), (4, 5, 1, 0), (2, 6, 4, 0), (7, 3, 1, 5)])
_uv = me_cube_223.uv_layers.new(name='UVMap')
_uv.uv.foreach_set('vector', [0.375, 0.0, 0.625, 0.0, 0.625, 0.25, 0.375, 0.25, 0.375, 0.25, 0.625, 0.25, 0.625, 0.5, 0.375, 0.5, 0.375, 0.5, 0.625, 0.5, 0.625, 0.75, 0.375, 0.75, 0.375, 0.75, 0.625, 0.75, 0.625, 1.0, 0.375, 1.0, 0.125, 0.5, 0.375, 0.5, 0.375, 0.75, 0.125, 0.75, 0.625, 0.5, 0.875, 0.5, 0.875, 0.75, 0.625, 0.75])
me_cube_223.materials.append(mat_phobos_inertial)
me_cube_223.update()
me_cube_224 = bpy.data.meshes.new('Cube.224')
me_cube_224.from_pydata([(-0.015, -0.015, -0.015), (-0.015, -0.015, 0.015), (-0.015, 0.015, -0.015), (-0.015, 0.015, 0.015), (0.015, -0.015, -0.015), (0.015, -0.015, 0.015), (0.015, 0.015, -0.015), (0.015, 0.015, 0.015)], [], [(0, 1, 3, 2), (2, 3, 7, 6), (6, 7, 5, 4), (4, 5, 1, 0), (2, 6, 4, 0), (7, 3, 1, 5)])
_uv = me_cube_224.uv_layers.new(name='UVMap')
_uv.uv.foreach_set('vector', [0.375, 0.0, 0.625, 0.0, 0.625, 0.25, 0.375, 0.25, 0.375, 0.25, 0.625, 0.25, 0.625, 0.5, 0.375, 0.5, 0.375, 0.5, 0.625, 0.5, 0.625, 0.75, 0.375, 0.75, 0.375, 0.75, 0.625, 0.75, 0.625, 1.0, 0.375, 1.0, 0.125, 0.5, 0.375, 0.5, 0.375, 0.75, 0.125, 0.75, 0.625, 0.5, 0.875, 0.5, 0.875, 0.75, 0.625, 0.75])
me_cube_224.materials.append(mat_phobos_inertial)
me_cube_224.update()
me_cube_225 = bpy.data.meshes.new('Cube.225')
me_cube_225.from_pydata([(-0.015, -0.015, -0.015), (-0.015, -0.015, 0.015), (-0.015, 0.015, -0.015), (-0.015, 0.015, 0.015), (0.015, -0.015, -0.015), (0.015, -0.015, 0.015), (0.015, 0.015, -0.015), (0.015, 0.015, 0.015)], [], [(0, 1, 3, 2), (2, 3, 7, 6), (6, 7, 5, 4), (4, 5, 1, 0), (2, 6, 4, 0), (7, 3, 1, 5)])
_uv = me_cube_225.uv_layers.new(name='UVMap')
_uv.uv.foreach_set('vector', [0.375, 0.0, 0.625, 0.0, 0.625, 0.25, 0.375, 0.25, 0.375, 0.25, 0.625, 0.25, 0.625, 0.5, 0.375, 0.5, 0.375, 0.5, 0.625, 0.5, 0.625, 0.75, 0.375, 0.75, 0.375, 0.75, 0.625, 0.75, 0.625, 1.0, 0.375, 1.0, 0.125, 0.5, 0.375, 0.5, 0.375, 0.75, 0.125, 0.75, 0.625, 0.5, 0.875, 0.5, 0.875, 0.75, 0.625, 0.75])
me_cube_225.materials.append(mat_phobos_inertial)
me_cube_225.update()
me_cube_226 = bpy.data.meshes.new('Cube.226')
me_cube_226.from_pydata([(-0.015, -0.015, -0.015), (-0.015, -0.015, 0.015), (-0.015, 0.015, -0.015), (-0.015, 0.015, 0.015), (0.015, -0.015, -0.015), (0.015, -0.015, 0.015), (0.015, 0.015, -0.015), (0.015, 0.015, 0.015)], [], [(0, 1, 3, 2), (2, 3, 7, 6), (6, 7, 5, 4), (4, 5, 1, 0), (2, 6, 4, 0), (7, 3, 1, 5)])
_uv = me_cube_226.uv_layers.new(name='UVMap')
_uv.uv.foreach_set('vector', [0.375, 0.0, 0.625, 0.0, 0.625, 0.25, 0.375, 0.25, 0.375, 0.25, 0.625, 0.25, 0.625, 0.5, 0.375, 0.5, 0.375, 0.5, 0.625, 0.5, 0.625, 0.75, 0.375, 0.75, 0.375, 0.75, 0.625, 0.75, 0.625, 1.0, 0.375, 1.0, 0.125, 0.5, 0.375, 0.5, 0.375, 0.75, 0.125, 0.75, 0.625, 0.5, 0.875, 0.5, 0.875, 0.75, 0.625, 0.75])
me_cube_226.materials.append(mat_phobos_inertial)
me_cube_226.update()
me_cube_227 = bpy.data.meshes.new('Cube.227')
me_cube_227.from_pydata([(-0.015, -0.015, -0.015), (-0.015, -0.015, 0.015), (-0.015, 0.015, -0.015), (-0.015, 0.015, 0.015), (0.015, -0.015, -0.015), (0.015, -0.015, 0.015), (0.015, 0.015, -0.015), (0.015, 0.015, 0.015)], [], [(0, 1, 3, 2), (2, 3, 7, 6), (6, 7, 5, 4), (4, 5, 1, 0), (2, 6, 4, 0), (7, 3, 1, 5)])
_uv = me_cube_227.uv_layers.new(name='UVMap')
_uv.uv.foreach_set('vector', [0.375, 0.0, 0.625, 0.0, 0.625, 0.25, 0.375, 0.25, 0.375, 0.25, 0.625, 0.25, 0.625, 0.5, 0.375, 0.5, 0.375, 0.5, 0.625, 0.5, 0.625, 0.75, 0.375, 0.75, 0.375, 0.75, 0.625, 0.75, 0.625, 1.0, 0.375, 1.0, 0.125, 0.5, 0.375, 0.5, 0.375, 0.75, 0.125, 0.75, 0.625, 0.5, 0.875, 0.5, 0.875, 0.75, 0.625, 0.75])
me_cube_227.materials.append(mat_phobos_inertial)
me_cube_227.update()
me_cube_228 = bpy.data.meshes.new('Cube.228')
me_cube_228.from_pydata([(-0.015, -0.015, -0.015), (-0.015, -0.015, 0.015), (-0.015, 0.015, -0.015), (-0.015, 0.015, 0.015), (0.015, -0.015, -0.015), (0.015, -0.015, 0.015), (0.015, 0.015, -0.015), (0.015, 0.015, 0.015)], [], [(0, 1, 3, 2), (2, 3, 7, 6), (6, 7, 5, 4), (4, 5, 1, 0), (2, 6, 4, 0), (7, 3, 1, 5)])
_uv = me_cube_228.uv_layers.new(name='UVMap')
_uv.uv.foreach_set('vector', [0.375, 0.0, 0.625, 0.0, 0.625, 0.25, 0.375, 0.25, 0.375, 0.25, 0.625, 0.25, 0.625, 0.5, 0.375, 0.5, 0.375, 0.5, 0.625, 0.5, 0.625, 0.75, 0.375, 0.75, 0.375, 0.75, 0.625, 0.75, 0.625, 1.0, 0.375, 1.0, 0.125, 0.5, 0.375, 0.5, 0.375, 0.75, 0.125, 0.75, 0.625, 0.5, 0.875, 0.5, 0.875, 0.75, 0.625, 0.75])
me_cube_228.materials.append(mat_phobos_inertial)
me_cube_228.update()
me_cube_229 = bpy.data.meshes.new('Cube.229')
me_cube_229.from_pydata([(-0.015, -0.015, -0.015), (-0.015, -0.015, 0.015), (-0.015, 0.015, -0.015), (-0.015, 0.015, 0.015), (0.015, -0.015, -0.015), (0.015, -0.015, 0.015), (0.015, 0.015, -0.015), (0.015, 0.015, 0.015)], [], [(0, 1, 3, 2), (2, 3, 7, 6), (6, 7, 5, 4), (4, 5, 1, 0), (2, 6, 4, 0), (7, 3, 1, 5)])
_uv = me_cube_229.uv_layers.new(name='UVMap')
_uv.uv.foreach_set('vector', [0.375, 0.0, 0.625, 0.0, 0.625, 0.25, 0.375, 0.25, 0.375, 0.25, 0.625, 0.25, 0.625, 0.5, 0.375, 0.5, 0.375, 0.5, 0.625, 0.5, 0.625, 0.75, 0.375, 0.75, 0.375, 0.75, 0.625, 0.75, 0.625, 1.0, 0.375, 1.0, 0.125, 0.5, 0.375, 0.5, 0.375, 0.75, 0.125, 0.75, 0.625, 0.5, 0.875, 0.5, 0.875, 0.75, 0.625, 0.75])
me_cube_229.materials.append(mat_phobos_inertial)
me_cube_229.update()
me_cube_230 = bpy.data.meshes.new('Cube.230')
me_cube_230.from_pydata([(-0.015, -0.015, -0.015), (-0.015, -0.015, 0.015), (-0.015, 0.015, -0.015), (-0.015, 0.015, 0.015), (0.015, -0.015, -0.015), (0.015, -0.015, 0.015), (0.015, 0.015, -0.015), (0.015, 0.015, 0.015)], [], [(0, 1, 3, 2), (2, 3, 7, 6), (6, 7, 5, 4), (4, 5, 1, 0), (2, 6, 4, 0), (7, 3, 1, 5)])
_uv = me_cube_230.uv_layers.new(name='UVMap')
_uv.uv.foreach_set('vector', [0.375, 0.0, 0.625, 0.0, 0.625, 0.25, 0.375, 0.25, 0.375, 0.25, 0.625, 0.25, 0.625, 0.5, 0.375, 0.5, 0.375, 0.5, 0.625, 0.5, 0.625, 0.75, 0.375, 0.75, 0.375, 0.75, 0.625, 0.75, 0.625, 1.0, 0.375, 1.0, 0.125, 0.5, 0.375, 0.5, 0.375, 0.75, 0.125, 0.75, 0.625, 0.5, 0.875, 0.5, 0.875, 0.75, 0.625, 0.75])
me_cube_230.materials.append(mat_phobos_inertial)
me_cube_230.update()
arm_armature_002 = bpy.data.armatures.new('Armature.002')  # bones are not reproduced
arm_armature_007 = bpy.data.armatures.new('Armature.007')  # bones are not reproduced
arm_armature_006 = bpy.data.armatures.new('Armature.006')  # bones are not reproduced
arm_armature_008 = bpy.data.armatures.new('Armature.008')  # bones are not reproduced
arm_armature_011 = bpy.data.armatures.new('Armature.011')  # bones are not reproduced
arm_armature_013 = bpy.data.armatures.new('Armature.013')  # bones are not reproduced
arm_armature_012 = bpy.data.armatures.new('Armature.012')  # bones are not reproduced

# ---- objects
ob_base_1 = bpy.data.objects.new('base_1', me_base_1)
ob_base_2 = bpy.data.objects.new('base_2', me_base_2)
ob_mid = bpy.data.objects.new('mid', me_mid)
ob_mid_r = bpy.data.objects.new('mid_r', me_mid_r)
ob_upper = bpy.data.objects.new('upper', me_upper)
ob_mid_l = bpy.data.objects.new('mid_l', me_mid_l)
ob_lower = bpy.data.objects.new('lower', me_lower)
ob_wrist = bpy.data.objects.new('wrist', me_attach)
ob_gripper_l = bpy.data.objects.new('gripper_l', me_gripper_l)
ob_gripper_r = bpy.data.objects.new('gripper_r', me_gripper_r)
ob_base_link = bpy.data.objects.new('base_link', arm_armature_002)
ob_upper_link = bpy.data.objects.new('upper_link', arm_armature_007)
ob_lower_link = bpy.data.objects.new('lower_link', arm_armature_006)
ob_mid_link = bpy.data.objects.new('mid_link', arm_armature_008)
ob_wrist_link = bpy.data.objects.new('wrist_link', arm_armature_011)
ob_gripper_r_link = bpy.data.objects.new('gripper_r_link', arm_armature_013)
ob_gripper_l_link = bpy.data.objects.new('gripper_l_link', arm_armature_012)
ob_base_1_collision = bpy.data.objects.new('base_1_collision', me_base_1)
ob_base_2_collision = bpy.data.objects.new('base_2_collision', me_base_2)
ob_mid_collision = bpy.data.objects.new('mid_collision', me_mid)
ob_mid_r_collision = bpy.data.objects.new('mid_r_collision', me_mid_r)
ob_upper_collision = bpy.data.objects.new('upper_collision', me_upper)
ob_mid_l_collision = bpy.data.objects.new('mid_l_collision', me_mid_l)
ob_lower_collision = bpy.data.objects.new('lower_collision', me_lower)
ob_wrist_collision = bpy.data.objects.new('wrist_collision', me_attach)
ob_gripper_l_collision = bpy.data.objects.new('gripper_l_collision', me_gripper_l)
ob_gripper_r_collision = bpy.data.objects.new('gripper_r_collision', me_gripper_r)
ob_cube_001 = bpy.data.objects.new('Cube.001', me_cube_024)
ob_cube_006 = bpy.data.objects.new('Cube.006', me_cube_030)
ob_inertial_base_link = bpy.data.objects.new('inertial_base_link', me_cube_221)
ob_inertial_base_link_000 = bpy.data.objects.new('inertial_base_link.000', me_cube_222)
ob_inertial_mid_link = bpy.data.objects.new('inertial_mid_link', me_cube_223)
ob_inertial_mid_link_000 = bpy.data.objects.new('inertial_mid_link.000', me_cube_224)
ob_inertial_upper_link = bpy.data.objects.new('inertial_upper_link', me_cube_225)
ob_inertial_mid_link_000_001 = bpy.data.objects.new('inertial_mid_link.000.001', me_cube_226)
ob_inertial_lower_link = bpy.data.objects.new('inertial_lower_link', me_cube_227)
ob_inertial_wrist_link = bpy.data.objects.new('inertial_wrist_link', me_cube_228)
ob_inertial_gripper_l_link = bpy.data.objects.new('inertial_gripper_l_link', me_cube_229)
ob_inertial_gripper_r_link = bpy.data.objects.new('inertial_gripper_r_link', me_cube_230)

# ---- transforms, parenting, visibility, modifiers, constraints
ob_base_1.parent = ob_base_link
ob_base_1.location = (0.0, 0.0, 0.0)
ob_base_2.parent = ob_base_link
ob_base_2.location = (0.0, 0.0, 0.2)
ob_mid.parent = ob_mid_link
ob_mid.matrix_parent_inverse = Matrix(((1.0, 0.0, 0.0, 1.505e-08), (0.0, 1.0, -0.0, 1.853e-08), (0.0, 0.0, 1.0, -1.6), (0.0, 0.0, -0.0, 1.0)))
ob_mid.location = (-1.505e-08, -1.853e-08, 2.5)
ob_mid_r.parent = ob_mid_link
ob_mid_r.matrix_parent_inverse = Matrix(((1.0, 0.0, 0.0, 1.505e-08), (0.0, 1.0, -0.0, 1.853e-08), (0.0, 0.0, 1.0, -1.6), (0.0, 0.0, -0.0, 1.0)))
ob_mid_r.location = (0.6, -1.225e-07, 4.0)
ob_upper.parent = ob_upper_link
ob_upper.matrix_parent_inverse = Matrix(((1.0, 0.0, 0.0, -1.218e-07), (0.0, 1.0, 0.0, 1.41e-07), (0.0, 0.0, 1.0, -4.7), (0.0, 0.0, 0.0, 1.0)))
ob_upper.location = (1.218e-07, -1.41e-07, 5.9)
ob_mid_l.parent = ob_mid_link
ob_mid_l.matrix_parent_inverse = Matrix(((1.0, 0.0, 0.0, 1.505e-08), (0.0, 1.0, -0.0, 1.853e-08), (0.0, 0.0, 1.0, -1.6), (0.0, 0.0, -0.0, 1.0)))
ob_mid_l.location = (-0.6, -1.046e-07, 4.0)
ob_lower.parent = ob_lower_link
ob_lower.matrix_parent_inverse = Matrix(((1.0, -0.0, 0.0, -0.0), (-0.0, 1.0, -0.0, 0.0), (0.0, 0.0, 1.0, -0.3), (-0.0, 0.0, -0.0, 1.0)))
ob_lower.location = (0.0, 0.0, 1.3)
ob_wrist.parent = ob_wrist_link
ob_wrist.matrix_parent_inverse = Matrix(((1.0, -0.0, 0.0, -3.135e-07), (0.0, 1.0, 0.0, 1.41e-07), (0.0, 0.0, 1.0, -7.5), (0.0, 0.0, 0.0, 1.0)))
ob_wrist.location = (3.135e-07, -1.41e-07, 7.6)
ob_gripper_l.parent = ob_gripper_l_link
ob_gripper_l.matrix_parent_inverse = Matrix(((1.0, 0.0, 0.0, 0.1), (0.0, 1.0, -0.0, 1.528e-07), (0.0, 0.0, 1.0, -8.3), (0.0, 0.0, -0.0, 1.0)))
ob_gripper_l.location = (-0.1, -1.528e-07, 8.7)
ob_gripper_r.parent = ob_gripper_r_link
ob_gripper_r.matrix_parent_inverse = Matrix(((1.0, -0.0, 0.0, -0.1), (0.0, 1.0, 0.0, 1.59e-07), (0.0, 0.0, 1.0, -8.3), (0.0, 0.0, 0.0, 1.0)))
ob_gripper_r.location = (0.1, -1.59e-07, 8.7)
ob_base_link.location = (0.0, 0.0, 0.0)
ob_base_link.show_in_front = True
ob_upper_link.parent = ob_mid_link
ob_upper_link.matrix_parent_inverse = Matrix(((1.0, 0.0, 0.0, 1.505e-08), (0.0, 1.0, -0.0, 1.853e-08), (0.0, 0.0, 1.0, -1.6), (0.0, 0.0, -0.0, 1.0)))
ob_upper_link.location = (1.218e-07, -1.41e-07, 4.7)
ob_upper_link.show_in_front = True
ob_lower_link.parent = ob_base_link
ob_lower_link.location = (0.0, 0.0, 0.3)
ob_lower_link.show_in_front = True
ob_mid_link.parent = ob_lower_link
ob_mid_link.matrix_parent_inverse = Matrix(((1.0, -0.0, 0.0, -0.0), (-0.0, 1.0, -0.0, 0.0), (0.0, 0.0, 1.0, -0.3), (-0.0, 0.0, -0.0, 1.0)))
ob_mid_link.location = (-1.505e-08, -1.853e-08, 1.6)
ob_mid_link.show_in_front = True
ob_wrist_link.parent = ob_upper_link
ob_wrist_link.matrix_parent_inverse = Matrix(((1.0, 0.0, 0.0, -1.218e-07), (0.0, 1.0, 0.0, 1.41e-07), (0.0, 0.0, 1.0, -4.7), (0.0, 0.0, 0.0, 1.0)))
ob_wrist_link.location = (3.135e-07, 0.0, 7.5)
ob_wrist_link.show_in_front = True
ob_gripper_r_link.parent = ob_wrist_link
ob_gripper_r_link.matrix_parent_inverse = Matrix(((1.0, -0.0, 0.0, -3.135e-07), (0.0, 1.0, 0.0, 1.41e-07), (0.0, 0.0, 1.0, -7.5), (0.0, 0.0, 0.0, 1.0)))
ob_gripper_r_link.location = (0.1, -1.59e-07, 8.3)
ob_gripper_r_link.show_in_front = True
ob_gripper_l_link.parent = ob_wrist_link
ob_gripper_l_link.matrix_parent_inverse = Matrix(((1.0, -0.0, 0.0, -3.135e-07), (0.0, 1.0, 0.0, 1.41e-07), (0.0, 0.0, 1.0, -7.5), (0.0, 0.0, 0.0, 1.0)))
ob_gripper_l_link.location = (-0.1, -1.528e-07, 8.3)
ob_gripper_l_link.show_in_front = True
ob_base_1_collision.parent = ob_base_link
ob_base_1_collision.location = (0.0, 0.0, 0.0)
ob_base_2_collision.parent = ob_base_link
ob_base_2_collision.location = (0.0, 0.0, 0.2)
ob_mid_collision.parent = ob_mid_link
ob_mid_collision.matrix_parent_inverse = Matrix(((1.0, 0.0, 0.0, 1.505e-08), (0.0, 1.0, -0.0, 1.853e-08), (0.0, 0.0, 1.0, -1.6), (0.0, 0.0, -0.0, 1.0)))
ob_mid_collision.location = (0.0, 0.0, 2.5)
ob_mid_r_collision.parent = ob_mid_link
ob_mid_r_collision.matrix_parent_inverse = Matrix(((1.0, 0.0, 0.0, 1.505e-08), (0.0, 1.0, -0.0, 1.853e-08), (0.0, 0.0, 1.0, -1.6), (0.0, 0.0, -0.0, 1.0)))
ob_mid_r_collision.location = (0.6, -1.039e-07, 4.0)
ob_upper_collision.parent = ob_upper_link
ob_upper_collision.matrix_parent_inverse = Matrix(((1.0, 0.0, 0.0, -1.218e-07), (0.0, 1.0, 0.0, 1.41e-07), (0.0, 0.0, 1.0, -4.7), (0.0, 0.0, 0.0, 1.0)))
ob_upper_collision.location = (0.0, 0.0, 5.9)
ob_mid_l_collision.parent = ob_mid_link
ob_mid_l_collision.matrix_parent_inverse = Matrix(((1.0, 0.0, 0.0, 1.505e-08), (0.0, 1.0, -0.0, 1.853e-08), (0.0, 0.0, 1.0, -1.6), (0.0, 0.0, -0.0, 1.0)))
ob_mid_l_collision.location = (-0.6, -8.605e-08, 4.0)
ob_lower_collision.parent = ob_lower_link
ob_lower_collision.matrix_parent_inverse = Matrix(((1.0, -0.0, 0.0, -0.0), (-0.0, 1.0, -0.0, 0.0), (0.0, 0.0, 1.0, -0.3), (-0.0, 0.0, -0.0, 1.0)))
ob_lower_collision.location = (0.0, 0.0, 1.3)
ob_wrist_collision.parent = ob_wrist_link
ob_wrist_collision.matrix_parent_inverse = Matrix(((1.0, -0.0, 0.0, -3.135e-07), (0.0, 1.0, 0.0, 1.41e-07), (0.0, 0.0, 1.0, -7.5), (0.0, 0.0, 0.0, 1.0)))
ob_wrist_collision.location = (0.0, 0.0, 7.6)
ob_gripper_l_collision.parent = ob_gripper_l_link
ob_gripper_l_collision.matrix_parent_inverse = Matrix(((1.0, 0.0, 0.0, 0.1), (0.0, 1.0, -0.0, 1.528e-07), (0.0, 0.0, 1.0, -8.3), (0.0, 0.0, -0.0, 1.0)))
ob_gripper_l_collision.location = (-0.1, 0.0, 8.7)
ob_gripper_r_collision.parent = ob_gripper_r_link
ob_gripper_r_collision.matrix_parent_inverse = Matrix(((1.0, -0.0, 0.0, -0.1), (0.0, 1.0, 0.0, 1.59e-07), (0.0, 0.0, 1.0, -8.3), (0.0, 0.0, 0.0, 1.0)))
ob_gripper_r_collision.location = (0.1, 0.0, 8.7)
ob_cube_001.location = (0.0, 0.0, 1.7)
ob_cube_001.scale = (0.5, 1.0, 1.0)
ob_cube_001.hide_render = True
ob_cube_001.visible_camera = False
ob_cube_001.visible_diffuse = False
ob_cube_001.visible_glossy = False
ob_cube_001.visible_transmission = False
ob_cube_001.visible_volume_scatter = False
ob_cube_001.display_type = 'BOUNDS'
ob_cube_006.location = (0.0, 0.0, 8.7)
ob_cube_006.scale = (0.3, 1.0, 1.0)
ob_cube_006.hide_render = True
ob_cube_006.visible_camera = False
ob_cube_006.visible_diffuse = False
ob_cube_006.visible_glossy = False
ob_cube_006.visible_transmission = False
ob_cube_006.visible_volume_scatter = False
ob_cube_006.display_type = 'BOUNDS'
ob_inertial_base_link.parent = ob_base_link
ob_inertial_base_link.location = (1.389e-18, 0.0, 0.0)
ob_inertial_base_link_000.parent = ob_base_link
ob_inertial_base_link_000.location = (7.817e-19, -8.934e-19, 0.2)
ob_inertial_mid_link.parent = ob_mid_link
ob_inertial_mid_link.matrix_parent_inverse = Matrix(((1.0, -0.0, 0.0, 1.505e-08), (-0.0, 1.0, -0.0, 1.853e-08), (-0.0, 0.0, 1.0, -1.6), (-0.0, 0.0, -0.0, 1.0)))
ob_inertial_mid_link.location = (-1.505e-08, -1.853e-08, 2.5)
ob_inertial_mid_link_000.parent = ob_mid_link
ob_inertial_mid_link_000.matrix_parent_inverse = Matrix(((1.0, -0.0, 0.0, 1.505e-08), (-0.0, 1.0, -0.0, 1.853e-08), (-0.0, 0.0, 1.0, -1.6), (-0.0, 0.0, -0.0, 1.0)))
ob_inertial_mid_link_000.location = (0.6, -1.225e-07, 4.0)
ob_inertial_upper_link.parent = ob_upper_link
ob_inertial_upper_link.matrix_parent_inverse = Matrix(((1.0, -0.0, -0.0, -1.218e-07), (-0.0, 1.0, 0.0, 1.41e-07), (-0.0, -0.0, 1.0, -4.7), (-0.0, 0.0, -0.0, 1.0)))
ob_inertial_upper_link.location = (9.751e-08, -1.363e-07, 5.661)
ob_inertial_mid_link_000_001.parent = ob_mid_link
ob_inertial_mid_link_000_001.matrix_parent_inverse = Matrix(((1.0, -0.0, 0.0, 1.505e-08), (-0.0, 1.0, -0.0, 1.853e-08), (-0.0, 0.0, 1.0, -1.6), (-0.0, 0.0, -0.0, 1.0)))
ob_inertial_mid_link_000_001.location = (-0.6, -1.046e-07, 4.0)
ob_inertial_lower_link.parent = ob_lower_link
ob_inertial_lower_link.matrix_parent_inverse = Matrix(((1.0, -0.0, 0.0, -0.0), (-0.0, 1.0, -0.0, 0.0), (0.0, -0.0, 1.0, -0.3), (-0.0, 0.0, -0.0, 1.0)))
ob_inertial_lower_link.location = (5.421e-12, 5.731e-18, 0.9876)
ob_inertial_wrist_link.parent = ob_wrist_link
ob_inertial_wrist_link.matrix_parent_inverse = Matrix(((1.0, -0.0, -0.0, -3.135e-07), (-0.0, 1.0, 0.0, 1.41e-07), (-0.0, -0.0, 1.0, -7.5), (-0.0, 0.0, -0.0, 1.0)))
ob_inertial_wrist_link.location = (3.364e-07, -1.409e-07, 7.729)
ob_inertial_gripper_l_link.parent = ob_gripper_l_link
ob_inertial_gripper_l_link.matrix_parent_inverse = Matrix(((1.0, -0.0, 0.0, 0.1), (-0.0, 1.0, -0.0, 1.528e-07), (-0.0, 0.0, 1.0, -8.3), (-0.0, 0.0, -0.0, 1.0)))
ob_inertial_gripper_l_link.location = (-0.1, -1.528e-07, 8.7)
ob_inertial_gripper_r_link.parent = ob_gripper_r_link
ob_inertial_gripper_r_link.matrix_parent_inverse = Matrix(((1.0, -0.0, -0.0, -0.1), (-0.0, 1.0, 0.0, 1.59e-07), (-0.0, -0.0, 1.0, -8.3), (-0.0, 0.0, -0.0, 1.0)))
ob_inertial_gripper_r_link.location = (0.1, -1.59e-07, 8.7)

# ---- collection membership
col_visual.objects.link(ob_base_1)
col_visual.objects.link(ob_base_2)
col_visual.objects.link(ob_mid)
col_visual.objects.link(ob_mid_r)
col_visual.objects.link(ob_upper)
col_visual.objects.link(ob_mid_l)
col_visual.objects.link(ob_lower)
col_visual.objects.link(ob_wrist)
col_visual.objects.link(ob_gripper_l)
col_visual.objects.link(ob_gripper_r)
col_link.objects.link(ob_base_link)
col_link.objects.link(ob_upper_link)
col_link.objects.link(ob_lower_link)
col_link.objects.link(ob_mid_link)
col_link.objects.link(ob_wrist_link)
col_link.objects.link(ob_gripper_r_link)
col_link.objects.link(ob_gripper_l_link)
col_collision.objects.link(ob_base_1_collision)
col_collision.objects.link(ob_base_2_collision)
col_collision.objects.link(ob_mid_collision)
col_collision.objects.link(ob_mid_r_collision)
col_collision.objects.link(ob_upper_collision)
col_collision.objects.link(ob_mid_l_collision)
col_collision.objects.link(ob_lower_collision)
col_collision.objects.link(ob_wrist_collision)
col_collision.objects.link(ob_gripper_l_collision)
col_collision.objects.link(ob_gripper_r_collision)
col_cutter.objects.link(ob_cube_001)
col_cutter.objects.link(ob_cube_006)
col_inertial.objects.link(ob_inertial_base_link)
col_inertial.objects.link(ob_inertial_base_link_000)
col_inertial.objects.link(ob_inertial_mid_link)
col_inertial.objects.link(ob_inertial_mid_link_000)
col_inertial.objects.link(ob_inertial_upper_link)
col_inertial.objects.link(ob_inertial_mid_link_000_001)
col_inertial.objects.link(ob_inertial_lower_link)
col_inertial.objects.link(ob_inertial_wrist_link)
col_inertial.objects.link(ob_inertial_gripper_l_link)
col_inertial.objects.link(ob_inertial_gripper_r_link)

# ---- scene / render settings (as saved in the file)
scene.frame_start = 1; scene.frame_end = 250; scene.frame_set(1)
scene.render.engine = 'BLENDER_EEVEE_NEXT'
scene.cycles.sampling_pattern = 'TABULATED_SOBOL'
scene.cycles.use_light_tree = False
scene.view_settings.view_transform = 'Filmic'
bpy.context.view_layer.update()

# ---- added for rendering (the .blend has no active camera and no usable light): camera, sun
cam_auto = bpy.data.cameras.new('AutoCamera')
cam_auto.lens = 50.0
cam_auto.sensor_width = 36.0
cam_auto.clip_end = 1000.0
ob_auto_camera = bpy.data.objects.new('AutoCamera', cam_auto)
scene.collection.objects.link(ob_auto_camera)
ob_auto_camera.location = (8.90526, -10.6863, 11.6242)
ob_auto_camera.rotation_euler = (1.09748, -7.21219e-08, 0.694738)
scene.camera = ob_auto_camera
light_auto_sun = bpy.data.lights.new('AutoSun', 'SUN')
light_auto_sun.energy = 3.0
light_auto_sun.angle = 0.0523599
ob_auto_sun = bpy.data.objects.new('AutoSun', light_auto_sun)
scene.collection.objects.link(ob_auto_sun)
ob_auto_sun.rotation_euler = (0.872665, 0.174533, 0.523599)
bpy.context.view_layer.update()
